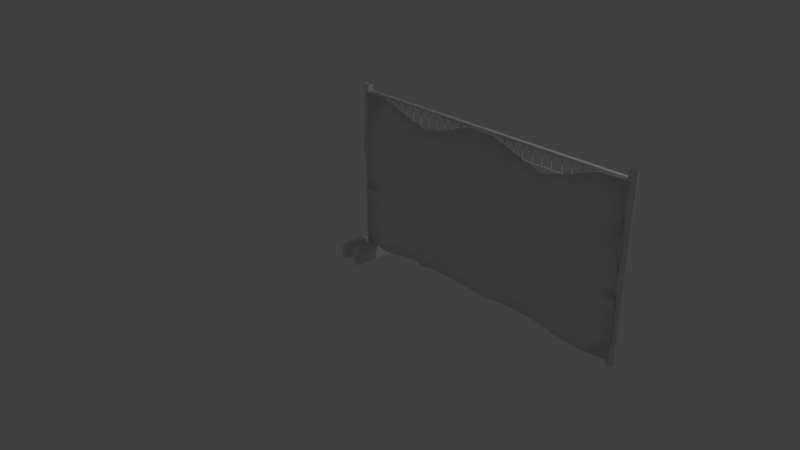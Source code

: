 # Source: Seperate_Hoarding_Textile_1.blend  (saved by Blender 2.79.0; exported with 4.5.12 LTS)
import bpy
from mathutils import Matrix  # noqa: F401  (used for matrix-valued properties, if any)

bpy.ops.wm.read_factory_settings(use_empty=True)
scene = bpy.context.scene
scene.name = 'Scene'

# ---- collections
col_collection_1 = bpy.data.collections.new('Collection 1'); scene.collection.children.link(col_collection_1)

# ---- materials (node trees are filled in below, after node groups)
mat_hoardingtextile = bpy.data.materials.new('HoardingTextile')
mat_hoardingtextile.alpha_threshold = 0.0
mat_hoardingtextile.use_transparent_shadow = False
mat_hoardingtextile.roughness = 0.5
mat_hoarding_metal = bpy.data.materials.new('Hoarding_Metal')
mat_hoarding_metal.alpha_threshold = 0.0
mat_hoarding_metal.use_transparent_shadow = False
mat_hoarding_metal.roughness = 0.5
mat_hoarding_stonefoot = bpy.data.materials.new('Hoarding_StoneFoot')
mat_hoarding_stonefoot.alpha_threshold = 0.0
mat_hoarding_stonefoot.use_transparent_shadow = False
mat_hoarding_stonefoot.roughness = 0.5

# ---- material node trees

# ---- world
world_world = bpy.data.worlds.new('World'); scene.world = world_world
world_world.color = (0.05088, 0.05088, 0.05088)
world_world.use_sun_shadow = False
world_world.sun_shadow_jitter_overblur = 0.0
world_world.cycles.sampling_method = 'MANUAL'

# ---- cameras
cam_camera = bpy.data.cameras.new('Camera')
cam_camera.clip_end = 100.0
cam_camera.lens = 35.0
cam_camera.sensor_width = 32.0
cam_camera.sensor_height = 18.0
cam_camera.ortho_scale = 7.314
cam_camera.dof.focus_distance = 0.0
cam_camera.dof.aperture_fstop = 128.0

# ---- lights
light_lamp = bpy.data.lights.new('Lamp', 'POINT')
light_lamp.transmission_factor = 0.0
light_lamp.cutoff_distance = 30.0
light_lamp.energy = 100.0
light_lamp.shadow_buffer_clip_start = 1.001
light_lamp.shadow_soft_size = 0.1
light_lamp.shadow_maximum_resolution = 0.006
light_lamp.use_absolute_resolution = True

# ---- meshes
me_circle_002 = bpy.data.meshes.new('Circle.002')
me_circle_002.from_pydata([(0.002504, -0.02926, 2.188), (3.583, -0.02926, 2.188), (0.328, -0.02926, 2.177), (0.6535, -0.02926, 2.052), (0.979, -0.04453, 1.961), (1.305, -0.02926, 2.052), (1.63, -0.02926, 2.177), (1.956, -0.02926, 2.177), (2.281, -0.02926, 2.045), (2.607, -0.02926, 1.949), (2.932, -0.02926, 2.045), (3.258, -0.02926, 2.177), (0.003055, -0.03188, 0.2298), (3.59, -0.03452, 0.2331), (0.338, -0.04853, 0.2084), (0.6792, -0.03985, 0.2629), (1.019, -0.09648, 0.2879), (1.341, -0.04087, 0.2837), (1.651, -0.0421, 0.2758), (1.989, -0.06829, 0.27), (2.279, -0.04175, 0.2993), (2.603, -0.03668, 0.2844), (2.954, -0.05426, 0.2344), (3.299, -0.06208, 0.2215), (1.665, -0.08058, 0.7456), (1.677, -0.0782, 1.06), (1.642, -0.08918, 1.42), (1.63, -0.03135, 1.819), (1.306, -0.03591, 1.738), (1.309, -0.07901, 1.408), (1.328, -0.06058, 1.093), (1.332, -0.06137, 0.7878), (0.674, -0.04075, 0.8238), (0.6761, -0.04105, 1.167), (0.6535, -0.07972, 1.465), (0.6535, -0.03643, 1.758), (0.328, -0.02935, 1.834), (0.3323, -0.0817, 1.481), (0.4053, -0.06447, 1.197), (0.3772, -0.0671, 0.8031), (2.977, -0.06137, 0.7944), (2.944, -0.03573, 1.14), (2.925, -0.08297, 1.425), (2.929, -0.04088, 1.733), (2.606, -0.05538, 1.681), (2.604, -0.08071, 1.453), (2.598, -0.02638, 1.158), (2.599, -0.06862, 0.8328), (1.997, -0.1175, 0.7984), (1.978, -0.05278, 1.126), (1.959, -0.09536, 1.371), (1.957, -0.0389, 1.766), (1.01, -0.1196, 0.7874), (0.9941, -0.1037, 1.098), (0.9807, -0.09645, 1.397), (0.9795, -0.06087, 1.661), (3.369, -0.08938, 0.7854), (3.313, -0.05172, 1.145), (3.255, -0.08071, 1.464), (3.257, -0.02937, 1.834), (3.607, -0.0408, 0.8084), (3.597, -0.03477, 1.155), (3.583, -0.07972, 1.479), (3.583, -0.02934, 1.835), (2.273, -0.167, 0.8352), (2.274, -0.06185, 1.155), (2.282, -0.08465, 1.445), (2.281, -0.04316, 1.728), (0.002504, -0.02934, 1.835), (0.002504, -0.07972, 1.479), (0.02459, -0.03939, 1.169), (0.01468, -0.03717, 0.815), (1.633, -0.08241, 1.543), (1.307, -0.0779, 1.515), (0.6535, -0.07914, 1.564), (0.328, -0.07647, 1.599), (2.926, -0.08325, 1.525), (2.605, -0.08574, 1.53), (1.958, -0.09391, 1.473), (0.9799, -0.09755, 1.487), (3.256, -0.07725, 1.586), (3.583, -0.07646, 1.599), (2.282, -0.08555, 1.533), (0.002504, -0.07646, 1.599), (1.676, -0.07131, 0.9278), (0.6828, -0.02962, 1.048), (2.955, -0.02309, 1.03), (1.975, -0.05619, 1.004), (1.003, -0.09562, 0.9741), (3.337, -0.04535, 1.019), (3.607, -0.02303, 1.032), (2.271, -0.0913, 1.04), (1.333, -0.05629, 0.9726), (0.4181, -0.05438, 1.083), (2.596, -0.0252, 1.043), (0.02983, -0.02601, 1.051), (1.334, -0.08074, 0.8967), (0.4115, -0.08119, 0.9903), (2.595, -0.07202, 0.9643), (0.0273, -0.0661, 0.9673), (1.671, -0.08805, 0.8524), (0.6821, -0.06786, 0.9659), (2.961, -0.0671, 0.9461), (1.978, -0.09051, 0.9249), (1.007, -0.09359, 0.8976), (3.352, -0.08108, 0.932), (3.609, -0.06557, 0.9486), (2.271, -0.1145, 0.9627), (1.084, -0.02977, 1.991), (1.126, -0.04526, 0.29), (1.085, -0.04288, 1.681), (1.087, -0.08143, 1.396), (1.101, -0.06935, 1.093), (1.118, -0.07199, 0.7826), (1.086, -0.08143, 1.491), (1.111, -0.06477, 0.9683), (1.116, -0.0851, 0.8917), (0.8434, -0.02926, 1.999), (0.8789, -0.04052, 0.282), (0.8434, -0.04189, 1.706), (0.8435, -0.07969, 1.435), (0.8517, -0.05037, 1.123), (0.8658, -0.0516, 0.804), (0.8435, -0.08118, 1.527), (0.8583, -0.04179, 0.9991), (0.8621, -0.07385, 0.9217), (1.334, -0.03849, 0.5632), (0.3423, -0.07372, 0.445), (2.612, -0.05244, 0.556), (0.005228, -0.04223, 0.4984), (1.671, -0.06369, 0.5357), (0.6769, -0.04877, 0.5257), (3.003, -0.09701, 0.4875), (2.044, -0.1243, 0.5246), (1.011, -0.09482, 0.5656), (3.366, -0.1122, 0.49), (3.614, -0.05339, 0.5155), (2.303, -0.1144, 0.5641), (1.118, -0.04405, 0.5663), (0.8717, -0.03824, 0.5622)], [], [(130, 126, 17, 18), (131, 127, 14, 15), (132, 128, 21, 22), (133, 130, 18, 19), (139, 131, 15, 118), (135, 132, 22, 23), (136, 135, 23, 13), (137, 133, 19, 20), (138, 134, 16, 109), (127, 129, 12, 14), (128, 137, 20, 21), (9, 8, 67, 44), (77, 82, 66, 45), (45, 66, 65, 46), (98, 107, 64, 47), (2, 0, 68, 36), (75, 83, 69, 37), (37, 69, 70, 38), (97, 99, 71, 39), (108, 4, 55, 110), (114, 79, 54, 111), (111, 54, 53, 112), (116, 104, 52, 113), (8, 7, 51, 67), (82, 78, 50, 66), (66, 50, 49, 65), (107, 103, 48, 64), (1, 11, 59, 63), (81, 80, 58, 62), (62, 58, 57, 61), (106, 105, 56, 60), (11, 10, 43, 59), (80, 76, 42, 58), (58, 42, 41, 57), (105, 102, 40, 56), (117, 3, 35, 119), (123, 74, 34, 120), (120, 34, 33, 121), (125, 101, 32, 122), (7, 6, 27, 51), (78, 72, 26, 50), (50, 26, 25, 49), (103, 100, 24, 48), (10, 9, 44, 43), (76, 77, 45, 42), (42, 45, 46, 41), (102, 98, 47, 40), (3, 2, 36, 35), (74, 75, 37, 34), (34, 37, 38, 33), (101, 97, 39, 32), (6, 5, 28, 27), (72, 73, 29, 26), (26, 29, 30, 25), (100, 96, 31, 24), (27, 28, 73, 72), (35, 36, 75, 74), (43, 44, 77, 76), (51, 27, 72, 78), (119, 35, 74, 123), (59, 43, 76, 80), (63, 59, 80, 81), (67, 51, 78, 82), (110, 55, 79, 114), (36, 68, 83, 75), (44, 67, 82, 77), (93, 97, 101, 85), (94, 98, 102, 86), (100, 103, 87, 84), (88, 124, 125, 104), (105, 106, 90, 89), (103, 107, 91, 87), (92, 115, 116, 96), (101, 125, 124, 85), (107, 98, 94, 91), (104, 116, 115, 88), (46, 65, 91, 94), (38, 70, 95, 93), (112, 53, 88, 115), (65, 49, 87, 91), (61, 57, 89, 90), (57, 41, 86, 89), (121, 33, 85, 124), (49, 25, 84, 87), (41, 46, 94, 86), (33, 38, 93, 85), (25, 30, 92, 84), (95, 99, 97, 93), (30, 112, 115, 92), (28, 110, 114, 73), (96, 116, 113, 31), (29, 111, 112, 30), (73, 114, 111, 29), (5, 108, 110, 28), (126, 138, 109, 17), (102, 105, 89, 86), (53, 121, 124, 88), (55, 119, 123, 79), (104, 125, 122, 52), (54, 120, 121, 53), (79, 123, 120, 54), (4, 117, 119, 55), (134, 139, 118, 16), (52, 122, 139, 134), (31, 113, 138, 126), (47, 64, 137, 128), (39, 71, 129, 127), (113, 52, 134, 138), (64, 48, 133, 137), (60, 56, 135, 136), (56, 40, 132, 135), (122, 32, 131, 139), (48, 24, 130, 133), (40, 47, 128, 132), (32, 39, 127, 131), (24, 31, 126, 130), (92, 96, 100, 84)])
me_circle_002.polygons.foreach_set('use_smooth', [True] * 117)
_uv = me_circle_002.uv_layers.new(name='UVMap')
_uv.uv.foreach_set('vector', [0.4256, 0.08142, 0.3408, 0.08788, 0.3427, 0.01782, 0.4206, 0.01574, 0.1701, 0.07928, 0.0859, 0.05977, 0.0844, 0.0001356, 0.1703, 0.01318, 0.7623, 0.07059, 0.6635, 0.0869, 0.6614, 0.01835, 0.75, 0.006295, 0.5204, 0.07954, 0.4256, 0.08142, 0.4206, 0.01574, 0.5059, 0.01456, 0.2191, 0.08816, 0.1701, 0.07928, 0.1703, 0.01318, 0.2205, 0.01767, 0.8525, 0.07188, 0.7623, 0.07059, 0.75, 0.006295, 0.8368, 0.003574, 0.916, 0.07828, 0.8525, 0.07188, 0.8368, 0.003574, 0.9105, 0.00675, 0.5845, 0.08914, 0.5204, 0.07954, 0.5059, 0.01456, 0.5798, 0.02029, 0.287, 0.08868, 0.2573, 0.08922, 0.2587, 0.01893, 0.2886, 0.01941, 0.0859, 0.05977, 0.001035, 0.07345, 0.0001356, 0.005819, 0.0844, 0.0001356, 0.6635, 0.0869, 0.5845, 0.08914, 0.5798, 0.02029, 0.6614, 0.01835, 0.66, 0.4418, 0.578, 0.4654, 0.5785, 0.3855, 0.6602, 0.374, 0.6602, 0.3353, 0.5789, 0.3352, 0.5792, 0.313, 0.6604, 0.3158, 0.6604, 0.3158, 0.5792, 0.313, 0.5778, 0.2391, 0.6598, 0.2411, 0.6585, 0.1898, 0.5767, 0.1888, 0.5766, 0.1556, 0.6595, 0.1569, 0.08696, 0.4995, 0.005124, 0.5033, 0.004036, 0.4143, 0.08596, 0.4131, 0.08521, 0.3526, 0.003243, 0.3538, 0.002816, 0.3237, 0.08593, 0.323, 0.08593, 0.323, 0.002816, 0.3237, 0.007007, 0.245, 0.1034, 0.2506, 0.1044, 0.197, 0.007346, 0.1918, 0.003547, 0.1529, 0.09525, 0.1497, 0.277, 0.451, 0.2503, 0.4435, 0.2501, 0.3674, 0.2771, 0.373, 0.2769, 0.3237, 0.2498, 0.3224, 0.25, 0.2998, 0.2773, 0.2995, 0.2773, 0.2995, 0.25, 0.2998, 0.2532, 0.2246, 0.2815, 0.2228, 0.2846, 0.1711, 0.2562, 0.1728, 0.2573, 0.1444, 0.2862, 0.1429, 0.578, 0.4654, 0.496, 0.4981, 0.4967, 0.3946, 0.5785, 0.3855, 0.5789, 0.3352, 0.4974, 0.3197, 0.4977, 0.2941, 0.5792, 0.313, 0.5792, 0.313, 0.4977, 0.2941, 0.5031, 0.2318, 0.5778, 0.2391, 0.5767, 0.1888, 0.5035, 0.1802, 0.5088, 0.1475, 0.5766, 0.1556, 0.9049, 0.5033, 0.8232, 0.4999, 0.8237, 0.4138, 0.9055, 0.4144, 0.9058, 0.354, 0.8237, 0.3504, 0.8238, 0.3196, 0.906, 0.3241, 0.906, 0.3241, 0.8238, 0.3196, 0.839, 0.2386, 0.9105, 0.242, 0.914, 0.1877, 0.849, 0.1828, 0.8534, 0.1458, 0.9144, 0.1519, 0.8232, 0.4999, 0.7417, 0.4664, 0.7414, 0.3879, 0.8237, 0.4138, 0.8237, 0.3504, 0.7409, 0.3345, 0.7409, 0.3095, 0.8238, 0.3196, 0.8238, 0.3196, 0.7409, 0.3095, 0.7458, 0.2372, 0.839, 0.2386, 0.849, 0.1828, 0.7504, 0.1859, 0.7546, 0.1478, 0.8534, 0.1458, 0.216, 0.4534, 0.1684, 0.4671, 0.1678, 0.3931, 0.2155, 0.3795, 0.2153, 0.3332, 0.1672, 0.343, 0.167, 0.3178, 0.215, 0.3097, 0.215, 0.3097, 0.167, 0.3178, 0.1717, 0.2424, 0.2154, 0.2311, 0.2181, 0.1793, 0.1724, 0.19, 0.1701, 0.154, 0.2181, 0.149, 0.496, 0.4981, 0.4142, 0.498, 0.4145, 0.4079, 0.4967, 0.3946, 0.4974, 0.3197, 0.4156, 0.3371, 0.4179, 0.306, 0.4977, 0.2941, 0.4977, 0.2941, 0.4179, 0.306, 0.4271, 0.2151, 0.5031, 0.2318, 0.5035, 0.1802, 0.4259, 0.1617, 0.4243, 0.1346, 0.5088, 0.1475, 0.7417, 0.4664, 0.66, 0.4418, 0.6602, 0.374, 0.7414, 0.3879, 0.7409, 0.3345, 0.6602, 0.3353, 0.6604, 0.3158, 0.7409, 0.3095, 0.7409, 0.3095, 0.6604, 0.3158, 0.6598, 0.2411, 0.7458, 0.2372, 0.7504, 0.1859, 0.6585, 0.1898, 0.6595, 0.1569, 0.7546, 0.1478, 0.1684, 0.4671, 0.08696, 0.4995, 0.08596, 0.4131, 0.1678, 0.3931, 0.1672, 0.343, 0.08521, 0.3526, 0.08593, 0.323, 0.167, 0.3178, 0.167, 0.3178, 0.08593, 0.323, 0.1034, 0.2506, 0.1717, 0.2424, 0.1724, 0.19, 0.1044, 0.197, 0.09525, 0.1497, 0.1701, 0.154, 0.4142, 0.498, 0.3324, 0.4664, 0.3327, 0.3872, 0.4145, 0.4079, 0.4156, 0.3371, 0.3332, 0.3298, 0.3337, 0.3027, 0.4179, 0.306, 0.4179, 0.306, 0.3337, 0.3027, 0.3387, 0.2229, 0.4271, 0.2151, 0.4259, 0.1617, 0.3405, 0.1724, 0.34, 0.1446, 0.4243, 0.1346, 0.4145, 0.4079, 0.3327, 0.3872, 0.3332, 0.3298, 0.4156, 0.3371, 0.1678, 0.3931, 0.08596, 0.4131, 0.08521, 0.3526, 0.1672, 0.343, 0.7414, 0.3879, 0.6602, 0.374, 0.6602, 0.3353, 0.7409, 0.3345, 0.4967, 0.3946, 0.4145, 0.4079, 0.4156, 0.3371, 0.4974, 0.3197, 0.2155, 0.3795, 0.1678, 0.3931, 0.1672, 0.343, 0.2153, 0.3332, 0.8237, 0.4138, 0.7414, 0.3879, 0.7409, 0.3345, 0.8237, 0.3504, 0.9055, 0.4144, 0.8237, 0.4138, 0.8237, 0.3504, 0.9058, 0.354, 0.5785, 0.3855, 0.4967, 0.3946, 0.4974, 0.3197, 0.5789, 0.3352, 0.2771, 0.373, 0.2501, 0.3674, 0.2498, 0.3224, 0.2769, 0.3237, 0.08596, 0.4131, 0.004036, 0.4143, 0.003243, 0.3538, 0.08521, 0.3526, 0.6602, 0.374, 0.5785, 0.3855, 0.5789, 0.3352, 0.6602, 0.3353, 0.1063, 0.2215, 0.1044, 0.197, 0.1724, 0.19, 0.1731, 0.2127, 0.6595, 0.2126, 0.6585, 0.1898, 0.7504, 0.1859, 0.7487, 0.2094, 0.4259, 0.1617, 0.5035, 0.1802, 0.5022, 0.2016, 0.4271, 0.1813, 0.2549, 0.1927, 0.2162, 0.2002, 0.2181, 0.1793, 0.2562, 0.1728, 0.849, 0.1828, 0.914, 0.1877, 0.9137, 0.2113, 0.8453, 0.2066, 0.5035, 0.1802, 0.5767, 0.1888, 0.5769, 0.2088, 0.5022, 0.2016, 0.3402, 0.1925, 0.2838, 0.1913, 0.2846, 0.1711, 0.3405, 0.1724, 0.1724, 0.19, 0.2181, 0.1793, 0.2162, 0.2002, 0.1731, 0.2127, 0.5767, 0.1888, 0.6585, 0.1898, 0.6595, 0.2126, 0.5769, 0.2088, 0.2562, 0.1728, 0.2846, 0.1711, 0.2838, 0.1913, 0.2549, 0.1927, 0.6598, 0.2411, 0.5778, 0.2391, 0.5769, 0.2088, 0.6595, 0.2126, 0.1034, 0.2506, 0.007007, 0.245, 0.007592, 0.2154, 0.1063, 0.2215, 0.2815, 0.2228, 0.2532, 0.2246, 0.2549, 0.1927, 0.2838, 0.1913, 0.5778, 0.2391, 0.5031, 0.2318, 0.5022, 0.2016, 0.5769, 0.2088, 0.9105, 0.242, 0.839, 0.2386, 0.8453, 0.2066, 0.9137, 0.2113, 0.839, 0.2386, 0.7458, 0.2372, 0.7487, 0.2094, 0.8453, 0.2066, 0.2154, 0.2311, 0.1717, 0.2424, 0.1731, 0.2127, 0.2162, 0.2002, 0.5031, 0.2318, 0.4271, 0.2151, 0.4271, 0.1813, 0.5022, 0.2016, 0.7458, 0.2372, 0.6598, 0.2411, 0.6595, 0.2126, 0.7487, 0.2094, 0.1717, 0.2424, 0.1034, 0.2506, 0.1063, 0.2215, 0.1731, 0.2127, 0.4271, 0.2151, 0.3387, 0.2229, 0.3402, 0.1925, 0.4271, 0.1813, 0.007592, 0.2154, 0.007346, 0.1918, 0.1044, 0.197, 0.1063, 0.2215, 0.3387, 0.2229, 0.2815, 0.2228, 0.2838, 0.1913, 0.3402, 0.1925, 0.3327, 0.3872, 0.2771, 0.373, 0.2769, 0.3237, 0.3332, 0.3298, 0.3405, 0.1724, 0.2846, 0.1711, 0.2862, 0.1429, 0.34, 0.1446, 0.3337, 0.3027, 0.2773, 0.2995, 0.2815, 0.2228, 0.3387, 0.2229, 0.3332, 0.3298, 0.2769, 0.3237, 0.2773, 0.2995, 0.3337, 0.3027, 0.3324, 0.4664, 0.277, 0.451, 0.2771, 0.373, 0.3327, 0.3872, 0.3408, 0.08788, 0.287, 0.08868, 0.2886, 0.01941, 0.3427, 0.01782, 0.7504, 0.1859, 0.849, 0.1828, 0.8453, 0.2066, 0.7487, 0.2094, 0.2532, 0.2246, 0.2154, 0.2311, 0.2162, 0.2002, 0.2549, 0.1927, 0.2501, 0.3674, 0.2155, 0.3795, 0.2153, 0.3332, 0.2498, 0.3224, 0.2562, 0.1728, 0.2181, 0.1793, 0.2181, 0.149, 0.2573, 0.1444, 0.25, 0.2998, 0.215, 0.3097, 0.2154, 0.2311, 0.2532, 0.2246, 0.2498, 0.3224, 0.2153, 0.3332, 0.215, 0.3097, 0.25, 0.2998, 0.2503, 0.4435, 0.216, 0.4534, 0.2155, 0.3795, 0.2501, 0.3674, 0.2573, 0.08922, 0.2191, 0.08816, 0.2205, 0.01767, 0.2587, 0.01893, 0.2573, 0.1444, 0.2181, 0.149, 0.2191, 0.08816, 0.2573, 0.08922, 0.34, 0.1446, 0.2862, 0.1429, 0.287, 0.08868, 0.3408, 0.08788, 0.6595, 0.1569, 0.5766, 0.1556, 0.5845, 0.08914, 0.6635, 0.0869, 0.09525, 0.1497, 0.003547, 0.1529, 0.001035, 0.07345, 0.0859, 0.05977, 0.2862, 0.1429, 0.2573, 0.1444, 0.2573, 0.08922, 0.287, 0.08868, 0.5766, 0.1556, 0.5088, 0.1475, 0.5204, 0.07954, 0.5845, 0.08914, 0.9144, 0.1519, 0.8534, 0.1458, 0.8525, 0.07188, 0.916, 0.07828, 0.8534, 0.1458, 0.7546, 0.1478, 0.7623, 0.07059, 0.8525, 0.07188, 0.2181, 0.149, 0.1701, 0.154, 0.1701, 0.07928, 0.2191, 0.08816, 0.5088, 0.1475, 0.4243, 0.1346, 0.4256, 0.08142, 0.5204, 0.07954, 0.7546, 0.1478, 0.6595, 0.1569, 0.6635, 0.0869, 0.7623, 0.07059, 0.1701, 0.154, 0.09525, 0.1497, 0.0859, 0.05977, 0.1701, 0.07928, 0.4243, 0.1346, 0.34, 0.1446, 0.3408, 0.08788, 0.4256, 0.08142, 0.3402, 0.1925, 0.3405, 0.1724, 0.4259, 0.1617, 0.4271, 0.1813])
me_circle_002.materials.append(mat_hoardingtextile)
me_circle_002.use_remesh_preserve_volume = False
me_circle_002.use_remesh_preserve_attributes = False
me_circle_002.use_mirror_vertex_groups = False
me_circle_002.update()
me_circle_000 = bpy.data.meshes.new('Circle.000')
me_circle_000.from_pydata([(0.002504, -0.03921, 2.188), (3.583, -0.03921, 2.188), (0.328, -0.03921, 2.177), (0.6535, -0.03921, 2.052), (0.979, -0.05448, 1.961), (1.305, -0.03921, 2.052), (1.63, -0.03921, 2.177), (1.956, -0.03921, 2.177), (2.281, -0.03921, 2.045), (2.607, -0.03921, 1.949), (2.932, -0.03921, 2.045), (3.258, -0.03921, 2.177), (0.003055, -0.04184, 0.2298), (3.59, -0.04448, 0.2331), (0.338, -0.05849, 0.2084), (0.6792, -0.0498, 0.2629), (1.019, -0.1064, 0.2879), (1.341, -0.05082, 0.2837), (1.651, -0.05206, 0.2758), (1.989, -0.07825, 0.27), (2.279, -0.05171, 0.2993), (2.603, -0.04664, 0.2844), (2.954, -0.06422, 0.2344), (3.299, -0.07204, 0.2215), (1.665, -0.09053, 0.7456), (1.677, -0.08816, 1.06), (1.642, -0.09914, 1.42), (1.63, -0.04131, 1.819), (1.306, -0.04587, 1.738), (1.309, -0.08897, 1.408), (1.328, -0.07054, 1.093), (1.332, -0.07133, 0.7878), (0.674, -0.0507, 0.8238), (0.6761, -0.05101, 1.167), (0.6535, -0.08968, 1.465), (0.6535, -0.04638, 1.758), (0.328, -0.03931, 1.834), (0.3323, -0.09165, 1.481), (0.4053, -0.07443, 1.197), (0.3772, -0.07706, 0.8031), (2.977, -0.07132, 0.7944), (2.944, -0.04568, 1.14), (2.925, -0.09292, 1.425), (2.929, -0.05083, 1.733), (2.606, -0.06533, 1.681), (2.604, -0.09066, 1.453), (2.598, -0.03634, 1.158), (2.599, -0.07857, 0.8328), (1.997, -0.1274, 0.7984), (1.978, -0.06274, 1.126), (1.959, -0.1053, 1.371), (1.957, -0.04886, 1.766), (1.01, -0.1295, 0.7874), (0.9941, -0.1136, 1.098), (0.9807, -0.1064, 1.397), (0.9795, -0.07082, 1.661), (3.369, -0.09934, 0.7854), (3.313, -0.06168, 1.145), (3.255, -0.09066, 1.464), (3.257, -0.03933, 1.834), (3.607, -0.05076, 0.8084), (3.597, -0.04473, 1.155), (3.583, -0.08968, 1.479), (3.583, -0.0393, 1.835), (2.273, -0.177, 0.8352), (2.274, -0.07181, 1.155), (2.282, -0.0946, 1.445), (2.281, -0.05311, 1.728), (0.002504, -0.0393, 1.835), (0.002504, -0.08968, 1.479), (0.02459, -0.04934, 1.169), (0.01468, -0.04713, 0.815), (1.633, -0.09237, 1.543), (1.307, -0.08785, 1.515), (0.6535, -0.0891, 1.564), (0.328, -0.08642, 1.599), (2.926, -0.09321, 1.525), (2.605, -0.0957, 1.53), (1.958, -0.1039, 1.473), (0.9799, -0.1075, 1.487), (3.256, -0.0872, 1.586), (3.583, -0.08642, 1.599), (2.282, -0.0955, 1.533), (0.002504, -0.08642, 1.599), (1.676, -0.08126, 0.9278), (0.6828, -0.03958, 1.048), (2.955, -0.03305, 1.03), (1.975, -0.06615, 1.004), (1.003, -0.1056, 0.9741), (3.337, -0.05531, 1.019), (3.607, -0.03299, 1.032), (2.271, -0.1013, 1.04), (1.333, -0.06624, 0.9726), (0.4181, -0.06434, 1.083), (2.596, -0.03515, 1.043), (0.02983, -0.03597, 1.051), (1.334, -0.0907, 0.8967), (0.4115, -0.09115, 0.9903), (2.595, -0.08198, 0.9643), (0.0273, -0.07605, 0.9673), (1.671, -0.09801, 0.8524), (0.6821, -0.07781, 0.9659), (2.961, -0.07705, 0.9461), (1.978, -0.1005, 0.9249), (1.007, -0.1035, 0.8976), (3.352, -0.09104, 0.932), (3.609, -0.07553, 0.9486), (2.271, -0.1245, 0.9627), (1.084, -0.03973, 1.991), (1.126, -0.05522, 0.29), (1.085, -0.05284, 1.681), (1.087, -0.09139, 1.396), (1.101, -0.0793, 1.093), (1.118, -0.08195, 0.7826), (1.086, -0.09138, 1.491), (1.111, -0.07472, 0.9683), (1.116, -0.09506, 0.8917), (0.8434, -0.03921, 1.999), (0.8789, -0.05047, 0.282), (0.8434, -0.05185, 1.706), (0.8435, -0.08964, 1.435), (0.8517, -0.06033, 1.123), (0.8658, -0.06156, 0.804), (0.8435, -0.09114, 1.527), (0.8583, -0.05175, 0.9991), (0.8621, -0.08381, 0.9217), (1.334, -0.04844, 0.5632), (0.3423, -0.08367, 0.445), (2.612, -0.0624, 0.556), (0.005228, -0.05219, 0.4984), (1.671, -0.07365, 0.5357), (0.6769, -0.05873, 0.5257), (3.003, -0.107, 0.4875), (2.044, -0.1343, 0.5246), (1.011, -0.1048, 0.5656), (3.366, -0.1222, 0.49), (3.614, -0.06335, 0.5155), (2.303, -0.1243, 0.5641), (1.118, -0.054, 0.5663), (0.8717, -0.0482, 0.5622), (0.002504, -0.03921, 2.188), (3.583, -0.03921, 2.188), (0.328, -0.03921, 2.177), (0.6535, -0.03921, 2.052), (0.979, -0.05448, 1.961), (1.305, -0.03921, 2.052), (1.63, -0.03921, 2.177), (1.956, -0.03921, 2.177), (2.281, -0.03921, 2.045), (2.607, -0.03921, 1.949), (2.932, -0.03921, 2.045), (3.258, -0.03921, 2.177), (0.003055, -0.04184, 0.2298), (3.59, -0.04448, 0.2331), (0.338, -0.05849, 0.2084), (0.6792, -0.0498, 0.2629), (1.019, -0.1064, 0.2879), (1.341, -0.05082, 0.2837), (1.651, -0.05206, 0.2758), (1.989, -0.07825, 0.27), (2.279, -0.05171, 0.2993), (2.603, -0.04664, 0.2844), (2.954, -0.06422, 0.2344), (3.299, -0.07204, 0.2215), (3.607, -0.05076, 0.8084), (3.597, -0.04473, 1.155), (3.583, -0.08968, 1.479), (3.583, -0.0393, 1.835), (0.002504, -0.0393, 1.835), (0.002504, -0.08968, 1.479), (0.02459, -0.04934, 1.169), (0.01468, -0.04713, 0.815), (3.583, -0.08642, 1.599), (0.002504, -0.08642, 1.599), (3.607, -0.03299, 1.032), (0.02983, -0.03597, 1.051), (0.0273, -0.07605, 0.9673), (3.609, -0.07553, 0.9486), (1.084, -0.03973, 1.991), (1.126, -0.05522, 0.29), (0.8434, -0.03921, 1.999), (0.8789, -0.05047, 0.282), (0.005228, -0.05219, 0.4984), (3.614, -0.06335, 0.5155)], [], [(130, 18, 17, 126), (131, 15, 14, 127), (132, 22, 21, 128), (133, 19, 18, 130), (139, 118, 15, 131), (135, 23, 22, 132), (136, 13, 23, 135), (137, 20, 19, 133), (138, 109, 16, 134), (127, 14, 12, 129), (128, 21, 20, 137), (9, 44, 67, 8), (77, 45, 66, 82), (45, 46, 65, 66), (98, 47, 64, 107), (2, 36, 68, 0), (75, 37, 69, 83), (37, 38, 70, 69), (97, 39, 71, 99), (108, 110, 55, 4), (114, 111, 54, 79), (111, 112, 53, 54), (116, 113, 52, 104), (8, 67, 51, 7), (82, 66, 50, 78), (66, 65, 49, 50), (107, 64, 48, 103), (1, 63, 59, 11), (81, 62, 58, 80), (62, 61, 57, 58), (106, 60, 56, 105), (11, 59, 43, 10), (80, 58, 42, 76), (58, 57, 41, 42), (105, 56, 40, 102), (117, 119, 35, 3), (123, 120, 34, 74), (120, 121, 33, 34), (125, 122, 32, 101), (7, 51, 27, 6), (78, 50, 26, 72), (50, 49, 25, 26), (103, 48, 24, 100), (10, 43, 44, 9), (76, 42, 45, 77), (42, 41, 46, 45), (102, 40, 47, 98), (3, 35, 36, 2), (74, 34, 37, 75), (34, 33, 38, 37), (101, 32, 39, 97), (6, 27, 28, 5), (72, 26, 29, 73), (26, 25, 30, 29), (100, 24, 31, 96), (27, 72, 73, 28), (35, 74, 75, 36), (43, 76, 77, 44), (51, 78, 72, 27), (119, 123, 74, 35), (59, 80, 76, 43), (63, 81, 80, 59), (67, 82, 78, 51), (110, 114, 79, 55), (36, 75, 83, 68), (44, 77, 82, 67), (93, 85, 101, 97), (94, 86, 102, 98), (100, 84, 87, 103), (88, 104, 125, 124), (105, 89, 90, 106), (103, 87, 91, 107), (92, 96, 116, 115), (101, 85, 124, 125), (107, 91, 94, 98), (104, 88, 115, 116), (46, 94, 91, 65), (38, 93, 95, 70), (112, 115, 88, 53), (65, 91, 87, 49), (61, 90, 89, 57), (57, 89, 86, 41), (121, 124, 85, 33), (49, 87, 84, 25), (41, 86, 94, 46), (33, 85, 93, 38), (25, 84, 92, 30), (95, 93, 97, 99), (30, 92, 115, 112), (28, 73, 114, 110), (96, 31, 113, 116), (29, 30, 112, 111), (73, 29, 111, 114), (5, 28, 110, 108), (126, 17, 109, 138), (102, 86, 89, 105), (53, 88, 124, 121), (55, 79, 123, 119), (104, 52, 122, 125), (54, 53, 121, 120), (79, 54, 120, 123), (4, 55, 119, 117), (134, 16, 118, 139), (52, 134, 139, 122), (31, 126, 138, 113), (47, 128, 137, 64), (39, 127, 129, 71), (113, 138, 134, 52), (64, 137, 133, 48), (60, 136, 135, 56), (56, 135, 132, 40), (122, 139, 131, 32), (48, 133, 130, 24), (40, 132, 128, 47), (32, 131, 127, 39), (24, 130, 126, 31), (92, 84, 100, 96), (18, 19, 159, 158), (90, 61, 165, 174), (5, 108, 178, 145), (71, 129, 182, 171), (63, 1, 141, 167), (19, 20, 160, 159), (61, 62, 166, 165), (6, 5, 145, 146), (20, 21, 161, 160), (81, 63, 167, 172), (7, 6, 146, 147), (129, 12, 152, 182), (21, 22, 162, 161), (8, 7, 147, 148), (108, 4, 144, 178), (106, 90, 174, 177), (22, 23, 163, 162), (60, 106, 177, 164), (9, 8, 148, 149), (16, 109, 179, 156), (10, 9, 149, 150), (11, 10, 150, 151), (117, 3, 143, 180), (0, 68, 168, 140), (23, 13, 153, 163), (13, 136, 183, 153), (15, 118, 181, 155), (83, 69, 169, 173), (12, 14, 154, 152), (70, 95, 175, 170), (69, 70, 170, 169), (14, 15, 155, 154), (1, 11, 151, 141), (99, 71, 171, 176), (118, 16, 156, 181), (95, 99, 176, 175), (62, 81, 172, 166), (2, 0, 140, 142), (109, 17, 157, 179), (3, 2, 142, 143), (17, 18, 158, 157), (68, 83, 173, 168), (136, 60, 164, 183), (4, 117, 180, 144)])
me_circle_000.polygons.foreach_set('use_smooth', [True] * 161)
_uv = me_circle_000.uv_layers.new(name='UVMap')
_uv.uv.foreach_set('vector', [0.4249, 0.9186, 0.4191, 0.9848, 0.3431, 0.9845, 0.3394, 0.9111, 0.1593, 0.91, 0.1469, 0.9759, 0.07407, 0.9715, 0.08061, 0.9183, 0.7634, 0.9356, 0.7527, 0.9984, 0.6649, 0.9905, 0.6664, 0.9199, 0.5198, 0.9234, 0.5008, 0.9877, 0.4191, 0.9848, 0.4249, 0.9186, 0.2103, 0.9059, 0.2021, 0.982, 0.1469, 0.9759, 0.1593, 0.91, 0.8487, 0.9346, 0.8346, 0.9985, 0.7527, 0.9984, 0.7634, 0.9356, 0.908, 0.9318, 0.89, 0.9841, 0.8346, 0.9985, 0.8487, 0.9346, 0.5858, 0.9162, 0.5797, 0.9876, 0.5008, 0.9877, 0.5198, 0.9234, 0.2832, 0.9093, 0.2857, 0.986, 0.2461, 0.9861, 0.251, 0.9075, 0.08061, 0.9183, 0.07407, 0.9715, 0.01756, 0.9536, 0.004961, 0.904, 0.6664, 0.9199, 0.6649, 0.9905, 0.5797, 0.9876, 0.5858, 0.9162, 0.6778, 0.5523, 0.6732, 0.6281, 0.5883, 0.6142, 0.5864, 0.5326, 0.6712, 0.6685, 0.6704, 0.6884, 0.5874, 0.6884, 0.5878, 0.6657, 0.6704, 0.6884, 0.6663, 0.7644, 0.5836, 0.7637, 0.5874, 0.6884, 0.6633, 0.8159, 0.6634, 0.849, 0.5797, 0.8481, 0.5808, 0.8145, 0.07681, 0.508, 0.08276, 0.5817, 0.006284, 0.5819, 0.0174, 0.518, 0.08501, 0.6388, 0.08707, 0.6684, 0.001707, 0.6775, 0.002445, 0.6383, 0.08707, 0.6684, 0.1028, 0.7366, 0.002739, 0.7325, 0.001707, 0.6775, 0.1022, 0.7906, 0.09226, 0.8368, 0.001443, 0.8393, 0.0007321, 0.7973, 0.2932, 0.5241, 0.2821, 0.6141, 0.2529, 0.6191, 0.2533, 0.5274, 0.2802, 0.666, 0.2798, 0.6912, 0.2515, 0.6902, 0.2518, 0.6667, 0.2798, 0.6912, 0.2817, 0.7703, 0.2528, 0.7675, 0.2515, 0.6902, 0.2831, 0.8235, 0.2838, 0.8526, 0.2539, 0.8499, 0.2539, 0.8206, 0.5864, 0.5326, 0.5883, 0.6142, 0.5063, 0.605, 0.5053, 0.509, 0.5878, 0.6657, 0.5874, 0.6884, 0.5043, 0.7054, 0.5048, 0.6795, 0.5874, 0.6884, 0.5836, 0.7637, 0.5077, 0.7686, 0.5043, 0.7054, 0.5808, 0.8145, 0.5797, 0.8481, 0.5107, 0.8541, 0.5064, 0.8209, 0.9085, 0.5437, 0.9175, 0.603, 0.8401, 0.604, 0.846, 0.5318, 0.921, 0.6643, 0.9204, 0.7048, 0.8338, 0.6962, 0.836, 0.6649, 0.9204, 0.7048, 0.92, 0.7649, 0.8438, 0.7733, 0.8338, 0.6962, 0.9211, 0.8318, 0.9158, 0.8713, 0.8537, 0.8678, 0.8522, 0.8305, 0.846, 0.5318, 0.8401, 0.604, 0.7581, 0.621, 0.7695, 0.544, 0.836, 0.6649, 0.8338, 0.6962, 0.7512, 0.6997, 0.7529, 0.6747, 0.8338, 0.6962, 0.8438, 0.7733, 0.7519, 0.7717, 0.7512, 0.6997, 0.8522, 0.8305, 0.8537, 0.8678, 0.7574, 0.8606, 0.7545, 0.8228, 0.2088, 0.5228, 0.2157, 0.6062, 0.1639, 0.5946, 0.152, 0.5172, 0.216, 0.6551, 0.2156, 0.6793, 0.1666, 0.6711, 0.1663, 0.6457, 0.2156, 0.6793, 0.2143, 0.7597, 0.1705, 0.747, 0.1666, 0.6711, 0.2152, 0.8124, 0.2137, 0.8432, 0.1656, 0.8356, 0.1695, 0.7996, 0.5053, 0.509, 0.5063, 0.605, 0.4256, 0.5887, 0.4301, 0.5049, 0.5048, 0.6795, 0.5043, 0.7054, 0.4242, 0.6906, 0.4232, 0.659, 0.5043, 0.7054, 0.5077, 0.7686, 0.4302, 0.7831, 0.4242, 0.6906, 0.5064, 0.8209, 0.5107, 0.8541, 0.4249, 0.8648, 0.4273, 0.8373, 0.7695, 0.544, 0.7581, 0.621, 0.6732, 0.6281, 0.6778, 0.5523, 0.7529, 0.6747, 0.7512, 0.6997, 0.6704, 0.6884, 0.6712, 0.6685, 0.7512, 0.6997, 0.7519, 0.7717, 0.6663, 0.7644, 0.6704, 0.6884, 0.7545, 0.8228, 0.7574, 0.8606, 0.6634, 0.849, 0.6633, 0.8159, 0.152, 0.5172, 0.1639, 0.5946, 0.08276, 0.5817, 0.07681, 0.508, 0.1663, 0.6457, 0.1666, 0.6711, 0.08707, 0.6684, 0.08501, 0.6388, 0.1666, 0.6711, 0.1705, 0.747, 0.1028, 0.7366, 0.08707, 0.6684, 0.1695, 0.7996, 0.1656, 0.8356, 0.09226, 0.8368, 0.1022, 0.7906, 0.4301, 0.5049, 0.4256, 0.5887, 0.3426, 0.6024, 0.3532, 0.5184, 0.4232, 0.659, 0.4242, 0.6906, 0.3383, 0.69, 0.3391, 0.662, 0.4242, 0.6906, 0.4302, 0.7831, 0.3404, 0.7721, 0.3383, 0.69, 0.4273, 0.8373, 0.4249, 0.8648, 0.3394, 0.8525, 0.3406, 0.8239, 0.4256, 0.5887, 0.4232, 0.659, 0.3391, 0.662, 0.3426, 0.6024, 0.1639, 0.5946, 0.1663, 0.6457, 0.08501, 0.6388, 0.08276, 0.5817, 0.7581, 0.621, 0.7529, 0.6747, 0.6712, 0.6685, 0.6732, 0.6281, 0.5063, 0.605, 0.5048, 0.6795, 0.4232, 0.659, 0.4256, 0.5887, 0.2157, 0.6062, 0.216, 0.6551, 0.1663, 0.6457, 0.1639, 0.5946, 0.8401, 0.604, 0.836, 0.6649, 0.7529, 0.6747, 0.7581, 0.621, 0.9175, 0.603, 0.921, 0.6643, 0.836, 0.6649, 0.8401, 0.604, 0.5883, 0.6142, 0.5878, 0.6657, 0.5048, 0.6795, 0.5063, 0.605, 0.2821, 0.6141, 0.2802, 0.666, 0.2518, 0.6667, 0.2529, 0.6191, 0.08276, 0.5817, 0.08501, 0.6388, 0.002445, 0.6383, 0.006284, 0.5819, 0.6732, 0.6281, 0.6712, 0.6685, 0.5878, 0.6657, 0.5883, 0.6142, 0.1047, 0.766, 0.1711, 0.7769, 0.1695, 0.7996, 0.1022, 0.7906, 0.665, 0.7931, 0.7538, 0.7994, 0.7545, 0.8228, 0.6633, 0.8159, 0.4273, 0.8373, 0.4291, 0.8175, 0.5058, 0.7992, 0.5064, 0.8209, 0.2534, 0.8002, 0.2539, 0.8206, 0.2152, 0.8124, 0.2141, 0.7911, 0.8522, 0.8305, 0.8496, 0.8059, 0.9229, 0.8018, 0.9211, 0.8318, 0.5064, 0.8209, 0.5058, 0.7992, 0.5816, 0.7942, 0.5808, 0.8145, 0.341, 0.8033, 0.3406, 0.8239, 0.2831, 0.8235, 0.283, 0.8027, 0.1695, 0.7996, 0.1711, 0.7769, 0.2141, 0.7911, 0.2152, 0.8124, 0.5808, 0.8145, 0.5816, 0.7942, 0.665, 0.7931, 0.6633, 0.8159, 0.2539, 0.8206, 0.2534, 0.8002, 0.283, 0.8027, 0.2831, 0.8235, 0.6663, 0.7644, 0.665, 0.7931, 0.5816, 0.7942, 0.5836, 0.7637, 0.1028, 0.7366, 0.1047, 0.766, 0.001032, 0.7673, 0.002739, 0.7325, 0.2817, 0.7703, 0.283, 0.8027, 0.2534, 0.8002, 0.2528, 0.7675, 0.5836, 0.7637, 0.5816, 0.7942, 0.5058, 0.7992, 0.5077, 0.7686, 0.92, 0.7649, 0.9229, 0.8018, 0.8496, 0.8059, 0.8438, 0.7733, 0.8438, 0.7733, 0.8496, 0.8059, 0.7538, 0.7994, 0.7519, 0.7717, 0.2143, 0.7597, 0.2141, 0.7911, 0.1711, 0.7769, 0.1705, 0.747, 0.5077, 0.7686, 0.5058, 0.7992, 0.4291, 0.8175, 0.4302, 0.7831, 0.7519, 0.7717, 0.7538, 0.7994, 0.665, 0.7931, 0.6663, 0.7644, 0.1705, 0.747, 0.1711, 0.7769, 0.1047, 0.766, 0.1028, 0.7366, 0.4302, 0.7831, 0.4291, 0.8175, 0.341, 0.8033, 0.3404, 0.7721, 0.001032, 0.7673, 0.1047, 0.766, 0.1022, 0.7906, 0.0007321, 0.7973, 0.3404, 0.7721, 0.341, 0.8033, 0.283, 0.8027, 0.2817, 0.7703, 0.3426, 0.6024, 0.3391, 0.662, 0.2802, 0.666, 0.2821, 0.6141, 0.3406, 0.8239, 0.3394, 0.8525, 0.2838, 0.8526, 0.2831, 0.8235, 0.3383, 0.69, 0.3404, 0.7721, 0.2817, 0.7703, 0.2798, 0.6912, 0.3391, 0.662, 0.3383, 0.69, 0.2798, 0.6912, 0.2802, 0.666, 0.3532, 0.5184, 0.3426, 0.6024, 0.2821, 0.6141, 0.2932, 0.5241, 0.3394, 0.9111, 0.3431, 0.9845, 0.2857, 0.986, 0.2832, 0.9093, 0.7545, 0.8228, 0.7538, 0.7994, 0.8496, 0.8059, 0.8522, 0.8305, 0.2528, 0.7675, 0.2534, 0.8002, 0.2141, 0.7911, 0.2143, 0.7597, 0.2529, 0.6191, 0.2518, 0.6667, 0.216, 0.6551, 0.2157, 0.6062, 0.2539, 0.8206, 0.2539, 0.8499, 0.2137, 0.8432, 0.2152, 0.8124, 0.2515, 0.6902, 0.2528, 0.7675, 0.2143, 0.7597, 0.2156, 0.6793, 0.2518, 0.6667, 0.2515, 0.6902, 0.2156, 0.6793, 0.216, 0.6551, 0.2533, 0.5274, 0.2529, 0.6191, 0.2157, 0.6062, 0.2088, 0.5228, 0.251, 0.9075, 0.2461, 0.9861, 0.2021, 0.982, 0.2103, 0.9059, 0.2539, 0.8499, 0.251, 0.9075, 0.2103, 0.9059, 0.2137, 0.8432, 0.3394, 0.8525, 0.3394, 0.9111, 0.2832, 0.9093, 0.2838, 0.8526, 0.6634, 0.849, 0.6664, 0.9199, 0.5858, 0.9162, 0.5797, 0.8481, 0.09226, 0.8368, 0.08061, 0.9183, 0.004961, 0.904, 0.001443, 0.8393, 0.2838, 0.8526, 0.2832, 0.9093, 0.251, 0.9075, 0.2539, 0.8499, 0.5797, 0.8481, 0.5858, 0.9162, 0.5198, 0.9234, 0.5107, 0.8541, 0.9158, 0.8713, 0.908, 0.9318, 0.8487, 0.9346, 0.8537, 0.8678, 0.8537, 0.8678, 0.8487, 0.9346, 0.7634, 0.9356, 0.7574, 0.8606, 0.2137, 0.8432, 0.2103, 0.9059, 0.1593, 0.91, 0.1656, 0.8356, 0.5107, 0.8541, 0.5198, 0.9234, 0.4249, 0.9186, 0.4249, 0.8648, 0.7574, 0.8606, 0.7634, 0.9356, 0.6664, 0.9199, 0.6634, 0.849, 0.1656, 0.8356, 0.1593, 0.91, 0.08061, 0.9183, 0.09226, 0.8368, 0.4249, 0.8648, 0.4249, 0.9186, 0.3394, 0.9111, 0.3394, 0.8525, 0.341, 0.8033, 0.4291, 0.8175, 0.4273, 0.8373, 0.3406, 0.8239, 0.4191, 0.9848, 0.5008, 0.9877, 0.5008, 0.989, 0.4191, 0.9862, 0.9229, 0.8018, 0.92, 0.7649, 0.9208, 0.7649, 0.9235, 0.8018, 0.3532, 0.5184, 0.2932, 0.5241, 0.2931, 0.5233, 0.353, 0.5172, 0.001443, 0.8393, 0.004961, 0.904, 0.003812, 0.9042, 0.0005916, 0.8394, 0.9175, 0.603, 0.9085, 0.5437, 0.9095, 0.5428, 0.9187, 0.6029, 0.5008, 0.9877, 0.5797, 0.9876, 0.5797, 0.989, 0.5008, 0.989, 0.92, 0.7649, 0.9204, 0.7048, 0.9212, 0.7048, 0.9208, 0.7649, 0.4301, 0.5049, 0.3532, 0.5184, 0.353, 0.5172, 0.43, 0.5036, 0.5797, 0.9876, 0.6649, 0.9905, 0.6649, 0.992, 0.5797, 0.989, 0.921, 0.6643, 0.9175, 0.603, 0.9187, 0.6029, 0.9218, 0.6642, 0.5053, 0.509, 0.4301, 0.5049, 0.43, 0.5036, 0.5056, 0.5075, 0.004961, 0.904, 0.01756, 0.9536, 0.01679, 0.9544, 0.003812, 0.9042, 0.6649, 0.9905, 0.7527, 0.9984, 0.7526, 0.9999, 0.6649, 0.992, 0.5864, 0.5326, 0.5053, 0.509, 0.5056, 0.5075, 0.5868, 0.531, 0.2932, 0.5241, 0.2533, 0.5274, 0.2533, 0.5267, 0.2931, 0.5233, 0.9211, 0.8318, 0.9229, 0.8018, 0.9235, 0.8018, 0.9217, 0.8318, 0.7527, 0.9984, 0.8346, 0.9985, 0.8348, 0.9999, 0.7526, 0.9999, 0.9158, 0.8713, 0.9211, 0.8318, 0.9217, 0.8318, 0.9166, 0.8714, 0.6778, 0.5523, 0.5864, 0.5326, 0.5868, 0.531, 0.6779, 0.5507, 0.2461, 0.9861, 0.2857, 0.986, 0.2857, 0.9868, 0.2461, 0.9868, 0.7695, 0.544, 0.6778, 0.5523, 0.6779, 0.5507, 0.7693, 0.5426, 0.846, 0.5318, 0.7695, 0.544, 0.7693, 0.5426, 0.846, 0.5305, 0.2088, 0.5228, 0.152, 0.5172, 0.1521, 0.5161, 0.2089, 0.522, 0.0174, 0.518, 0.006284, 0.5819, 0.005237, 0.5818, 0.01643, 0.517, 0.8346, 0.9985, 0.89, 0.9841, 0.8907, 0.9849, 0.8348, 0.9999, 0.89, 0.9841, 0.908, 0.9318, 0.909, 0.932, 0.8907, 0.9849, 0.1469, 0.9759, 0.2021, 0.982, 0.202, 0.9829, 0.1468, 0.9769, 0.002445, 0.6383, 0.001707, 0.6775, 0.0009324, 0.6775, 0.001658, 0.6382, 0.01756, 0.9536, 0.07407, 0.9715, 0.07389, 0.9726, 0.01679, 0.9544, 0.002739, 0.7325, 0.001032, 0.7673, 0.000478, 0.7673, 0.002034, 0.7325, 0.001707, 0.6775, 0.002739, 0.7325, 0.002034, 0.7325, 0.0009324, 0.6775, 0.07407, 0.9715, 0.1469, 0.9759, 0.1468, 0.9769, 0.07389, 0.9726, 0.9085, 0.5437, 0.846, 0.5318, 0.846, 0.5305, 0.9095, 0.5428, 0.0007321, 0.7973, 0.001443, 0.8393, 0.0005916, 0.8394, 0.0001356, 0.7973, 0.2021, 0.982, 0.2461, 0.9861, 0.2461, 0.9868, 0.202, 0.9829, 0.001032, 0.7673, 0.0007321, 0.7973, 0.0001356, 0.7973, 0.000478, 0.7673, 0.9204, 0.7048, 0.921, 0.6643, 0.9218, 0.6642, 0.9212, 0.7048, 0.07681, 0.508, 0.0174, 0.518, 0.01643, 0.517, 0.07675, 0.5066, 0.2857, 0.986, 0.3431, 0.9845, 0.3431, 0.9856, 0.2857, 0.9868, 0.152, 0.5172, 0.07681, 0.508, 0.07675, 0.5066, 0.1521, 0.5161, 0.3431, 0.9845, 0.4191, 0.9848, 0.4191, 0.9862, 0.3431, 0.9856, 0.006284, 0.5819, 0.002445, 0.6383, 0.001658, 0.6382, 0.005237, 0.5818, 0.908, 0.9318, 0.9158, 0.8713, 0.9166, 0.8714, 0.909, 0.932, 0.2533, 0.5274, 0.2088, 0.5228, 0.2089, 0.522, 0.2533, 0.5267])
me_circle_000.materials.append(mat_hoardingtextile)
me_circle_000.use_remesh_preserve_volume = False
me_circle_000.use_remesh_preserve_attributes = False
me_circle_000.use_mirror_vertex_groups = False
me_circle_000.update()
me_circle_008 = bpy.data.meshes.new('Circle.008')
me_circle_008.from_pydata([], [], [])
_uv = me_circle_008.uv_layers.new(name='UVMap')
_uv.uv.foreach_set('vector', [])
me_circle_008.materials.append(mat_hoarding_metal)
me_circle_008.materials.append(mat_hoarding_stonefoot)
me_circle_008.use_remesh_preserve_volume = False
me_circle_008.use_remesh_preserve_attributes = False
me_circle_008.use_mirror_vertex_groups = False
me_circle_008.update()
me_circle_007 = bpy.data.meshes.new('Circle.007')
me_circle_007.from_pydata([(-0.1581, -0.2994, 0.0), (0.1581, -0.2994, 0.0), (-0.1581, 0.2994, 0.0), (0.1581, 0.2994, 0.0), (-0.08421, -0.2994, 0.0), (0.08421, -0.2994, 0.0), (0.08421, 0.2994, 0.0), (-0.08421, 0.2994, 0.0), (-0.07045, -0.227, 0.0), (0.07045, -0.227, 0.0), (0.07045, 0.227, 0.0), (-0.07045, 0.227, 0.0), (-0.1581, 0.2994, 0.1324), (-0.1581, -0.2994, 0.1324), (0.08421, -0.2994, 0.1324), (0.1581, -0.2994, 0.1324), (0.1581, 0.2994, 0.1324), (-0.08421, 0.2994, 0.1324), (-0.08421, -0.2994, 0.1324), (0.07045, -0.227, 0.1324), (0.08421, 0.2994, 0.1324), (-0.07045, 0.227, 0.1324), (-0.07045, -0.227, 0.1324), (0.07045, 0.227, 0.1324), (-0.1581, 0.2399, 0.0), (-0.1581, -0.2399, 0.0), (0.1581, -0.2399, 0.0), (0.1581, 0.2399, 0.0), (-0.1581, 0.2399, 0.1889), (-0.1581, -0.2399, 0.1889), (0.1581, -0.2399, 0.1889), (0.1581, 0.2399, 0.1889), (-0.08421, -0.2399, 0.1889), (-0.08421, 0.2399, 0.1889), (0.08421, -0.2399, 0.1889), (0.08421, 0.2399, 0.1889), (-0.07045, -0.1819, 0.1889), (-0.07045, 0.1819, 0.1889), (0.07045, -0.1819, 0.1889), (0.07045, 0.1819, 0.1889), (-0.1581, 0.07996, 0.0), (-0.1581, -0.07996, 0.0), (0.1581, -0.07996, 0.0), (0.1581, 0.07996, 0.0), (-0.1581, 0.07996, 0.1889), (-0.1581, -0.07996, 0.1889), (0.1581, -0.07996, 0.1889), (0.1581, 0.07996, 0.1889), (-0.08421, -0.07996, 0.1889), (-0.08421, 0.07996, 0.1889), (0.08421, -0.07996, 0.1889), (0.08421, 0.07996, 0.1889), (-0.07045, -0.06063, 0.1376), (-0.07045, 0.06063, 0.1376), (0.07045, -0.06063, 0.1376), (0.07045, 0.06063, 0.1376)], [], [(35, 31, 16, 20), (28, 33, 17, 12), (39, 35, 20, 23), (33, 37, 21, 17), (37, 39, 23, 21), (5, 1, 15, 14), (9, 5, 14, 19), (6, 10, 23, 20), (27, 3, 16, 31), (3, 6, 20, 16), (10, 11, 21, 23), (7, 2, 12, 17), (4, 8, 22, 18), (25, 0, 13, 29), (11, 7, 17, 21), (0, 4, 18, 13), (8, 9, 19, 22), (2, 24, 28, 12), (41, 25, 29, 45), (1, 26, 30, 15), (43, 27, 31, 47), (22, 19, 38, 36), (53, 55, 39, 37), (18, 22, 36, 32), (49, 53, 37, 33), (19, 14, 34, 38), (55, 51, 35, 39), (13, 18, 32, 29), (44, 49, 33, 28), (14, 15, 30, 34), (51, 47, 31, 35), (34, 30, 46, 50), (50, 46, 47, 51), (29, 32, 48, 45), (45, 48, 49, 44), (38, 34, 50, 54), (54, 50, 51, 55), (32, 36, 52, 48), (48, 52, 53, 49), (36, 38, 54, 52), (52, 54, 55, 53), (26, 42, 46, 30), (42, 43, 47, 46), (24, 40, 44, 28), (40, 41, 45, 44)])
me_circle_007.polygons.foreach_set('use_smooth', [True] * 45)
me_circle_007.polygons.foreach_set('material_index', [1, 1, 1, 1, 1, 1, 1, 1, 1, 1, 1, 1, 1, 1, 1, 1, 1, 1, 1, 1, 1, 1, 1, 1, 1, 1, 1, 1, 1, 1, 1, 1, 1, 1, 1, 1, 1, 1, 1, 1, 1, 1, 1, 1, 1])
_uv = me_circle_007.uv_layers.new(name='UVMap')
_uv.uv.foreach_set('vector', [0.08968, 0.09938, 0.0, 0.09938, 0.0, 0.0, 0.08968, 0.0, 0.3838, 0.09938, 0.2941, 0.09938, 0.2941, 0.0, 0.3838, 0.0, 0.7344, 0.5868, 0.7342, 0.4899, 0.7875, 0.3912, 0.7875, 0.512, 0.7342, 0.2924, 0.7344, 0.1956, 0.7875, 0.2703, 0.7875, 0.3912, 0.2774, 0.1962, 0.1064, 0.1962, 0.1064, 0.1208, 0.2774, 0.1208, 1.0, 0.539, 0.9103, 0.539, 0.9103, 0.4043, 1.0, 0.4043, 0.9103, 0.0733, 0.9103, 0.1942, 0.7875, 0.1956, 0.7875, 0.07474, 0.9103, 0.3926, 0.9103, 0.5135, 0.7875, 0.512, 0.7875, 0.3912, 0.559, 0.9006, 0.559, 1.0, 0.4362, 1.0, 0.3838, 0.9006, 0.9103, 0.1348, 1.0, 0.1348, 1.0, 0.2695, 0.9103, 0.2695, 0.8573, 0.7824, 0.8573, 0.9696, 0.7342, 0.9696, 0.7342, 0.7824, 1.0, 0.1348, 0.9103, 0.1348, 0.9103, 0.0, 1.0, 0.0, 0.9103, 0.5882, 0.9103, 0.7091, 0.7875, 0.7076, 0.7875, 0.5868, 0.559, 0.09938, 0.559, 0.0, 0.6818, 0.0, 0.7342, 0.09938, 0.9103, 0.2689, 0.9103, 0.3898, 0.7875, 0.3912, 0.7875, 0.2703, 1.0, 0.4043, 0.9103, 0.4043, 0.9103, 0.2695, 1.0, 0.2695, 0.9804, 0.7824, 0.9804, 0.9696, 0.8573, 0.9696, 0.8573, 0.7824, 0.559, 1.0, 0.559, 0.9006, 0.7342, 0.9006, 0.6818, 1.0, 0.559, 0.3665, 0.559, 0.09938, 0.7342, 0.09938, 0.7342, 0.3665, 0.559, 0.0, 0.559, 0.09938, 0.3838, 0.09938, 0.4362, 6.067e-08, 0.559, 0.6335, 0.559, 0.9006, 0.3838, 0.9006, 0.3838, 0.6335, 0.2774, 0.8792, 0.1064, 0.8792, 0.1064, 0.8038, 0.2774, 0.8038, 0.2774, 0.3987, 0.1064, 0.3987, 0.1064, 0.1962, 0.2774, 0.1962, 0.7875, 0.5868, 0.7875, 0.7076, 0.7344, 0.7824, 0.7342, 0.6855, 0.2941, 0.3665, 0.2774, 0.3987, 0.2774, 0.1962, 0.2941, 0.09938, 0.7875, 0.07474, 0.7875, 0.1956, 0.7342, 0.09684, 0.7344, 0.0, 0.1064, 0.3987, 0.08968, 0.3665, 0.08968, 0.09938, 0.1064, 0.1962, 0.3838, 1.0, 0.2941, 1.0, 0.2941, 0.9006, 0.3838, 0.9006, 0.3838, 0.3665, 0.2941, 0.3665, 0.2941, 0.09938, 0.3838, 0.09938, 0.08968, 1.0, 5.543e-08, 1.0, 5.543e-08, 0.9006, 0.08968, 0.9006, 0.08968, 0.3665, 1.848e-08, 0.3665, 0.0, 0.09938, 0.08968, 0.09938, 0.08968, 0.9006, 5.543e-08, 0.9006, 3.695e-08, 0.6335, 0.08968, 0.6335, 0.08968, 0.6335, 3.695e-08, 0.6335, 1.848e-08, 0.3665, 0.08968, 0.3665, 0.3838, 0.9006, 0.2941, 0.9006, 0.2941, 0.6335, 0.3838, 0.6335, 0.3838, 0.6335, 0.2941, 0.6335, 0.2941, 0.3665, 0.3838, 0.3665, 0.1064, 0.8038, 0.08968, 0.9006, 0.08968, 0.6335, 0.1064, 0.6013, 0.1064, 0.6013, 0.08968, 0.6335, 0.08968, 0.3665, 0.1064, 0.3987, 0.2941, 0.9006, 0.2774, 0.8038, 0.2774, 0.6013, 0.2941, 0.6335, 0.2941, 0.6335, 0.2774, 0.6013, 0.2774, 0.3987, 0.2941, 0.3665, 0.2774, 0.8038, 0.1064, 0.8038, 0.1064, 0.6013, 0.2774, 0.6013, 0.2774, 0.6013, 0.1064, 0.6013, 0.1064, 0.3987, 0.2774, 0.3987, 0.559, 0.09938, 0.559, 0.3665, 0.3838, 0.3665, 0.3838, 0.09938, 0.559, 0.3665, 0.559, 0.6335, 0.3838, 0.6335, 0.3838, 0.3665, 0.559, 0.9006, 0.559, 0.6335, 0.7342, 0.6335, 0.7342, 0.9006, 0.559, 0.6335, 0.559, 0.3665, 0.7342, 0.3665, 0.7342, 0.6335])
me_circle_007.materials.append(mat_hoarding_metal)
me_circle_007.materials.append(mat_hoarding_stonefoot)
me_circle_007.use_remesh_preserve_volume = False
me_circle_007.use_remesh_preserve_attributes = False
me_circle_007.use_mirror_vertex_groups = False
me_circle_007.update()
me_circle_001 = bpy.data.meshes.new('Circle.001')
me_circle_001.from_pydata([(0.1406, -0.0193, 0.2519), (0.1499, -0.02, 0.2508), (0.1405, -0.01006, 0.2522), (0.1499, -0.01075, 0.251), (0.1371, -0.004555, 2.182), (0.1462, -0.004555, 2.182), (0.1371, 0.004555, 2.182), (0.1462, 0.004555, 2.182), (0.2663, -0.02715, 0.2421), (0.2758, -0.02755, 0.242), (0.2662, -0.01786, 0.2425), (0.2758, -0.01826, 0.2423), (0.2583, -0.004555, 2.182), (0.2674, -0.004555, 2.182), (0.2583, 0.004555, 2.182), (0.2674, 0.004555, 2.182), (0.393, -0.02943, 0.2482), (0.4026, -0.02933, 0.2494), (0.393, -0.02014, 0.2486), (0.4025, -0.02004, 0.2497), (0.3794, -0.004555, 2.182), (0.3885, -0.004555, 2.182), (0.3794, 0.004555, 2.182), (0.3885, 0.004555, 2.182), (0.5197, -0.0255, 0.2696), (0.5292, -0.02503, 0.2717), (0.5197, -0.01624, 0.2699), (0.5292, -0.01577, 0.2719), (0.5006, -0.004555, 2.182), (0.5097, -0.004555, 2.182), (0.5006, 0.004555, 2.182), (0.5097, 0.004555, 2.182), (0.6463, -0.01872, 0.2978), (0.6558, -0.01824, 0.2998), (0.6462, -0.009506, 0.2979), (0.6557, -0.00903, 0.2999), (0.6217, -0.004555, 2.173), (0.6308, -0.004555, 2.172), (0.6217, 0.004555, 2.174), (0.6308, 0.004555, 2.174), (0.7731, -0.01454, 0.32), (0.7826, -0.0145, 0.3211), (0.773, -0.00539, 0.32), (0.7826, -0.005358, 0.321), (0.7429, -0.004555, 2.159), (0.752, -0.004555, 2.158), (0.7429, 0.004555, 2.162), (0.752, 0.004555, 2.161), (0.9001, -0.016, 0.3288), (0.9096, -0.01612, 0.3293), (0.9001, -0.006867, 0.3287), (0.9095, -0.006988, 0.3292), (0.864, -0.004555, 2.148), (0.8732, -0.004555, 2.147), (0.864, 0.004555, 2.151), (0.8732, 0.004555, 2.15), (1.025, -0.01726, 0.3341), (1.035, -0.01732, 0.3343), (1.025, -0.008122, 0.334), (1.034, -0.008182, 0.3342), (0.9852, -0.004555, 2.144), (0.9943, -0.004555, 2.144), (0.9852, 0.004555, 2.147), (0.9943, 0.004555, 2.147), (1.147, -0.01759, 0.3355), (1.157, -0.01758, 0.3354), (1.147, -0.008456, 0.3353), (1.156, -0.008438, 0.3353), (1.106, -0.004555, 2.149), (1.115, -0.004555, 2.149), (1.106, 0.004555, 2.152), (1.115, 0.004555, 2.152), (1.266, -0.01689, 0.3325), (1.275, -0.0168, 0.3322), (1.266, -0.007757, 0.3324), (1.275, -0.007668, 0.3321), (1.228, -0.004555, 2.161), (1.237, -0.004555, 2.162), (1.228, 0.004555, 2.163), (1.237, 0.004555, 2.164), (1.383, -0.01554, 0.3277), (1.391, -0.01543, 0.3275), (1.382, -0.006405, 0.3276), (1.391, -0.006298, 0.3273), (1.349, -0.004555, 2.174), (1.358, -0.004555, 2.175), (1.349, 0.004555, 2.176), (1.358, 0.004555, 2.176), (1.497, -0.01411, 0.3249), (1.505, -0.014, 0.3247), (1.496, -0.004978, 0.3248), (1.505, -0.004872, 0.3246), (1.47, -0.004555, 2.182), (1.479, -0.004555, 2.182), (1.47, 0.004555, 2.182), (1.479, 0.004555, 2.182), (1.614, -0.01714, 0.3214), (1.624, -0.01794, 0.3209), (1.614, -0.007901, 0.3214), (1.623, -0.008692, 0.3209), (1.591, -0.004555, 2.182), (1.6, -0.004555, 2.182), (1.591, 0.004555, 2.182), (1.6, 0.004555, 2.182), (1.744, -0.03155, 0.3139), (1.754, -0.0328, 0.3133), (1.743, -0.02217, 0.314), (1.753, -0.02342, 0.3134), (1.712, -0.004555, 2.182), (1.721, -0.004555, 2.182), (1.712, 0.004555, 2.182), (1.721, 0.004555, 2.182), (1.875, -0.04687, 0.3086), (1.885, -0.04777, 0.3085), (1.875, -0.03739, 0.3088), (1.884, -0.03828, 0.3087), (1.833, -0.004555, 2.182), (1.842, -0.004555, 2.182), (1.833, 0.004555, 2.182), (1.842, 0.004555, 2.182), (1.999, -0.05367, 0.3108), (2.008, -0.05367, 0.3113), (1.998, -0.04414, 0.311), (2.007, -0.04414, 0.3115), (1.954, -0.004555, 2.182), (1.964, -0.004555, 2.182), (1.954, 0.004555, 2.182), (1.964, 0.004555, 2.182), (2.111, -0.04776, 0.3215), (2.119, -0.04684, 0.3225), (2.11, -0.03827, 0.3217), (2.118, -0.03736, 0.3227), (2.076, -0.004555, 2.182), (2.085, -0.004555, 2.182), (2.076, 0.004555, 2.182), (2.085, 0.004555, 2.182), (2.213, -0.03229, 0.335), (2.221, -0.03098, 0.336), (2.213, -0.02291, 0.3351), (2.22, -0.02161, 0.336), (2.197, -0.004555, 2.178), (2.206, -0.004555, 2.177), (2.197, 0.004555, 2.179), (2.206, 0.004555, 2.178), (2.316, -0.01659, 0.3447), (2.324, -0.01573, 0.345), (2.316, -0.007354, 0.3446), (2.324, -0.006498, 0.3449), (2.318, -0.004555, 2.164), (2.327, -0.004555, 2.163), (2.318, 0.004555, 2.166), (2.327, 0.004555, 2.165), (2.432, -0.01152, 0.3434), (2.441, -0.01147, 0.343), (2.432, -0.002397, 0.3433), (2.441, -0.002343, 0.3428), (2.439, -0.004555, 2.15), (2.448, -0.004555, 2.15), (2.439, 0.004555, 2.153), (2.448, 0.004555, 2.152), (2.555, -0.01163, 0.3345), (2.565, -0.0119, 0.3334), (2.555, -0.002456, 0.3344), (2.565, -0.002721, 0.3334), (2.56, -0.004555, 2.142), (2.569, -0.004555, 2.142), (2.56, 0.004555, 2.146), (2.569, 0.004555, 2.145), (2.685, -0.018, 0.3166), (2.695, -0.01863, 0.3151), (2.685, -0.008724, 0.3167), (2.695, -0.009348, 0.3151), (2.681, -0.004555, 2.143), (2.69, -0.004555, 2.144), (2.681, 0.004555, 2.147), (2.69, 0.004555, 2.147), (2.817, -0.0262, 0.2955), (2.827, -0.02673, 0.294), (2.817, -0.01684, 0.2957), (2.827, -0.01736, 0.2942), (2.803, -0.004555, 2.153), (2.812, -0.004555, 2.154), (2.803, 0.004555, 2.156), (2.812, 0.004555, 2.157), (2.954, -0.03724, 0.2751), (2.965, -0.03824, 0.2737), (2.954, -0.02775, 0.2754), (2.964, -0.02875, 0.274), (2.924, -0.004555, 2.168), (2.933, -0.004555, 2.169), (2.924, 0.004555, 2.17), (2.933, 0.004555, 2.171), (3.093, -0.04817, 0.2615), (3.103, -0.04868, 0.2609), (3.093, -0.03868, 0.2617), (3.103, -0.0392, 0.2612), (3.045, -0.004555, 2.18), (3.054, -0.004555, 2.18), (3.045, 0.004555, 2.181), (3.054, 0.004555, 2.181), (3.223, -0.05095, 0.2594), (3.232, -0.05083, 0.2596), (3.222, -0.0415, 0.2595), (3.231, -0.04137, 0.2597), (3.166, -0.004555, 2.182), (3.175, -0.004555, 2.182), (3.166, 0.004555, 2.182), (3.175, 0.004555, 2.182), (3.341, -0.04623, 0.2644), (3.349, -0.04563, 0.2648), (3.34, -0.03678, 0.2645), (3.349, -0.03619, 0.2649), (3.287, -0.004555, 2.182), (3.296, -0.004555, 2.182), (3.287, 0.004555, 2.182), (3.296, 0.004555, 2.182), (3.449, -0.03615, 0.269), (3.457, -0.03512, 0.2694), (3.449, -0.02675, 0.2692), (3.457, -0.02572, 0.2696), (3.408, -0.004555, 2.182), (3.417, -0.004555, 2.182), (3.408, 0.004555, 2.182), (3.417, 0.004555, 2.182), (0.02335, -0.00368, 0.2886), (0.02337, -0.003788, 0.2903), (0.02362, 0.005294, 0.3116), (0.02362, 0.00527, 0.312), (3.618, 0.003617, 0.3272), (3.616, -0.004897, 0.3026), (3.616, -0.005033, 0.3044), (3.618, 0.003595, 0.3275), (0.02626, -0.006697, 0.6957), (0.02564, -0.006911, 0.6839), (0.02612, 0.003749, 0.6959), (0.02552, 0.003531, 0.6842), (3.624, 0.001574, 0.7075), (3.624, -0.00893, 0.7074), (3.624, -0.009444, 0.697), (3.624, 0.001066, 0.6971), (0.05065, -0.02105, 0.9856), (0.05009, -0.02225, 0.9751), (0.05012, -0.006402, 0.9853), (0.04956, -0.007279, 0.9748), (3.625, -0.000912, 0.9665), (3.625, -0.01606, 0.9664), (3.625, -0.01746, 0.9561), (3.625, -0.002026, 0.9562), (0.03967, -0.004678, 1.239), (0.04081, -0.005197, 1.229), (0.03927, 0.005764, 1.238), (0.04039, 0.005252, 1.229), (3.609, 0.01215, 1.229), (3.609, 0.001828, 1.229), (3.61, 0.001533, 1.218), (3.609, 0.01186, 1.218), (0.02186, 0.003422, 1.488), (0.02186, 0.003422, 1.478), (0.02186, 0.01368, 1.488), (0.02186, 0.01368, 1.478), (3.605, 0.01368, 1.488), (3.605, 0.003422, 1.488), (3.605, 0.003422, 1.478), (3.605, 0.01368, 1.478), (0.02186, 0.003422, 1.747), (0.02186, 0.003422, 1.736), (0.02186, 0.01368, 1.747), (0.02186, 0.01368, 1.736), (3.605, 0.01368, 1.747), (3.605, 0.003422, 1.747), (3.605, 0.003422, 1.736), (3.605, 0.01368, 1.736), (0.02186, 0.003422, 2.005), (0.02186, 0.003422, 1.995), (0.02186, 0.01368, 2.005), (0.02186, 0.01368, 1.995), (3.605, 0.01368, 2.005), (3.605, 0.003422, 2.005), (3.605, 0.003422, 1.995), (3.605, 0.01368, 1.995), (4.165e-05, 0.04875, 0.1675), (-0.04239, 0.02448, 0.1679), (-0.04239, -0.02448, 0.1679), (7.895e-05, -0.04933, 0.1671), (0.04269, -0.02588, 0.165), (0.04265, 0.02327, 0.1654), (1.755e-08, 0.04895, 2.278), (-0.04239, 0.02448, 2.278), (-0.04239, -0.02448, 2.278), (2.183e-08, -0.04895, 2.278), (0.04239, -0.02448, 2.278), (0.04239, 0.02448, 2.278), (3.6, 0.04875, 0.1678), (3.56, 0.02269, 0.1672), (3.56, -0.0266, 0.167), (3.601, -0.04942, 0.1677), (3.642, -0.02448, 0.1679), (3.642, 0.02448, 0.1679), (3.6, 0.04895, 2.278), (3.558, 0.02448, 2.278), (3.558, -0.02448, 2.278), (3.6, -0.04895, 2.278), (3.642, -0.02448, 2.278), (3.642, 0.02448, 2.278), (0.003454, 0.017, 0.2746), (0.003669, 0.005212, 0.2911), (0.003708, -0.0165, 0.2907), (0.003525, -0.02639, 0.2739), (0.003326, -0.01468, 0.2572), (0.003294, 0.006998, 0.2575), (3.594, 0.01278, 0.2804), (3.597, 0.0001205, 0.2983), (3.597, -0.02177, 0.2982), (3.595, -0.03094, 0.2801), (3.593, -0.01841, 0.2622), (3.593, 0.003414, 0.2623), (0.002504, 0.02152, 2.188), (0.002504, 0.01076, 2.207), (0.002504, -0.01076, 2.207), (0.002504, -0.02152, 2.188), (0.002504, -0.01076, 2.17), (0.002504, 0.01076, 2.17), (3.583, 0.02152, 2.188), (3.583, 0.01076, 2.207), (3.583, -0.01076, 2.207), (3.583, -0.02152, 2.188), (3.583, -0.01076, 2.17), (3.583, 0.01076, 2.17)], [], [(0, 2, 3, 1), (4, 5, 7, 6), (1, 3, 7, 5), (2, 0, 4, 6), (3, 2, 6, 7), (0, 1, 5, 4), (8, 10, 11, 9), (12, 13, 15, 14), (9, 11, 15, 13), (10, 8, 12, 14), (11, 10, 14, 15), (8, 9, 13, 12), (16, 18, 19, 17), (20, 21, 23, 22), (17, 19, 23, 21), (18, 16, 20, 22), (19, 18, 22, 23), (16, 17, 21, 20), (24, 26, 27, 25), (28, 29, 31, 30), (25, 27, 31, 29), (26, 24, 28, 30), (27, 26, 30, 31), (24, 25, 29, 28), (32, 34, 35, 33), (36, 37, 39, 38), (33, 35, 39, 37), (34, 32, 36, 38), (35, 34, 38, 39), (32, 33, 37, 36), (40, 42, 43, 41), (44, 45, 47, 46), (41, 43, 47, 45), (42, 40, 44, 46), (43, 42, 46, 47), (40, 41, 45, 44), (48, 50, 51, 49), (52, 53, 55, 54), (49, 51, 55, 53), (50, 48, 52, 54), (51, 50, 54, 55), (48, 49, 53, 52), (56, 58, 59, 57), (60, 61, 63, 62), (57, 59, 63, 61), (58, 56, 60, 62), (59, 58, 62, 63), (56, 57, 61, 60), (64, 66, 67, 65), (68, 69, 71, 70), (65, 67, 71, 69), (66, 64, 68, 70), (67, 66, 70, 71), (64, 65, 69, 68), (72, 74, 75, 73), (76, 77, 79, 78), (73, 75, 79, 77), (74, 72, 76, 78), (75, 74, 78, 79), (72, 73, 77, 76), (80, 82, 83, 81), (84, 85, 87, 86), (81, 83, 87, 85), (82, 80, 84, 86), (83, 82, 86, 87), (80, 81, 85, 84), (88, 90, 91, 89), (92, 93, 95, 94), (89, 91, 95, 93), (90, 88, 92, 94), (91, 90, 94, 95), (88, 89, 93, 92), (96, 98, 99, 97), (100, 101, 103, 102), (97, 99, 103, 101), (98, 96, 100, 102), (99, 98, 102, 103), (96, 97, 101, 100), (104, 106, 107, 105), (108, 109, 111, 110), (105, 107, 111, 109), (106, 104, 108, 110), (107, 106, 110, 111), (104, 105, 109, 108), (112, 114, 115, 113), (116, 117, 119, 118), (113, 115, 119, 117), (114, 112, 116, 118), (115, 114, 118, 119), (112, 113, 117, 116), (120, 122, 123, 121), (124, 125, 127, 126), (121, 123, 127, 125), (122, 120, 124, 126), (123, 122, 126, 127), (120, 121, 125, 124), (128, 130, 131, 129), (132, 133, 135, 134), (129, 131, 135, 133), (130, 128, 132, 134), (131, 130, 134, 135), (128, 129, 133, 132), (136, 138, 139, 137), (140, 141, 143, 142), (137, 139, 143, 141), (138, 136, 140, 142), (139, 138, 142, 143), (136, 137, 141, 140), (144, 146, 147, 145), (148, 149, 151, 150), (145, 147, 151, 149), (146, 144, 148, 150), (147, 146, 150, 151), (144, 145, 149, 148), (152, 154, 155, 153), (156, 157, 159, 158), (153, 155, 159, 157), (154, 152, 156, 158), (155, 154, 158, 159), (152, 153, 157, 156), (160, 162, 163, 161), (164, 165, 167, 166), (161, 163, 167, 165), (162, 160, 164, 166), (163, 162, 166, 167), (160, 161, 165, 164), (168, 170, 171, 169), (172, 173, 175, 174), (169, 171, 175, 173), (170, 168, 172, 174), (171, 170, 174, 175), (168, 169, 173, 172), (176, 178, 179, 177), (180, 181, 183, 182), (177, 179, 183, 181), (178, 176, 180, 182), (179, 178, 182, 183), (176, 177, 181, 180), (184, 186, 187, 185), (188, 189, 191, 190), (185, 187, 191, 189), (186, 184, 188, 190), (187, 186, 190, 191), (184, 185, 189, 188), (192, 194, 195, 193), (196, 197, 199, 198), (193, 195, 199, 197), (194, 192, 196, 198), (195, 194, 198, 199), (192, 193, 197, 196), (200, 202, 203, 201), (204, 205, 207, 206), (201, 203, 207, 205), (202, 200, 204, 206), (203, 202, 206, 207), (200, 201, 205, 204), (208, 210, 211, 209), (212, 213, 215, 214), (209, 211, 215, 213), (210, 208, 212, 214), (211, 210, 214, 215), (208, 209, 213, 212), (216, 218, 219, 217), (220, 221, 223, 222), (217, 219, 223, 221), (218, 216, 220, 222), (219, 218, 222, 223), (216, 217, 221, 220), (224, 226, 227, 225), (229, 230, 231, 228), (225, 227, 231, 230), (226, 224, 229, 228), (227, 226, 228, 231), (224, 225, 230, 229), (232, 234, 235, 233), (237, 238, 239, 236), (233, 235, 239, 238), (234, 232, 237, 236), (235, 234, 236, 239), (232, 233, 238, 237), (240, 242, 243, 241), (245, 246, 247, 244), (241, 243, 247, 246), (242, 240, 245, 244), (243, 242, 244, 247), (240, 241, 246, 245), (248, 250, 251, 249), (253, 254, 255, 252), (249, 251, 255, 254), (250, 248, 253, 252), (251, 250, 252, 255), (248, 249, 254, 253), (256, 258, 259, 257), (261, 262, 263, 260), (257, 259, 263, 262), (258, 256, 261, 260), (259, 258, 260, 263), (256, 257, 262, 261), (264, 266, 267, 265), (269, 270, 271, 268), (265, 267, 271, 270), (266, 264, 269, 268), (267, 266, 268, 271), (264, 265, 270, 269), (272, 274, 275, 273), (277, 278, 279, 276), (273, 275, 279, 278), (274, 272, 277, 276), (275, 274, 276, 279), (272, 273, 278, 277), (281, 287, 286, 280), (280, 286, 291, 285), (284, 290, 289, 283), (282, 288, 287, 281), (285, 291, 290, 284), (283, 289, 288, 282), (293, 299, 298, 292), (292, 298, 303, 297), (296, 302, 301, 295), (294, 300, 299, 293), (297, 303, 302, 296), (295, 301, 300, 294), (305, 311, 310, 304), (304, 310, 315, 309), (308, 314, 313, 307), (306, 312, 311, 305), (309, 315, 314, 308), (307, 313, 312, 306), (317, 323, 322, 316), (316, 322, 327, 321), (320, 326, 325, 319), (318, 324, 323, 317), (321, 327, 326, 320), (319, 325, 324, 318)])
me_circle_001.polygons.foreach_set('use_smooth', [True] * 234)
_uv = me_circle_001.uv_layers.new(name='UVMap')
_uv.uv.foreach_set('vector', [0.0, 0.0, 0.0, 0.0, 0.0, 0.0, 0.0, 0.0, 0.0, 0.0, 0.0, 0.0, 0.0, 0.0, 0.0, 0.0, 0.0, 0.0, 0.0, 0.0, 0.0, 0.0, 0.0, 0.0, 0.0, 0.0, 0.0, 0.0, 0.0, 0.0, 0.0, 0.0, 0.0, 0.0, 0.0, 0.0, 0.0, 0.0, 0.0, 0.0, 0.0, 0.0, 0.0, 0.0, 0.0, 0.0, 0.0, 0.0, 0.0, 0.0, 0.0, 0.0, 0.0, 0.0, 0.0, 0.0, 0.0, 0.0, 0.0, 0.0, 0.0, 0.0, 0.0, 0.0, 0.0, 0.0, 0.0, 0.0, 0.0, 0.0, 0.0, 0.0, 0.0, 0.0, 0.0, 0.0, 0.0, 0.0, 0.0, 0.0, 0.0, 0.0, 0.0, 0.0, 0.0, 0.0, 0.0, 0.0, 0.0, 0.0, 0.0, 0.0, 0.0, 0.0, 0.0, 0.0, 0.0, 0.0, 0.0, 0.0, 0.0, 0.0, 0.0, 0.0, 0.0, 0.0, 0.0, 0.0, 0.0, 0.0, 0.0, 0.0, 0.0, 0.0, 0.0, 0.0, 0.0, 0.0, 0.0, 0.0, 0.0, 0.0, 0.0, 0.0, 0.0, 0.0, 0.0, 0.0, 0.0, 0.0, 0.0, 0.0, 0.0, 0.0, 0.0, 0.0, 0.0, 0.0, 0.0, 0.0, 0.0, 0.0, 0.0, 0.0, 0.0, 0.0, 0.0, 0.0, 0.0, 0.0, 0.0, 0.0, 0.0, 0.0, 0.0, 0.0, 0.0, 0.0, 0.0, 0.0, 0.0, 0.0, 0.0, 0.0, 0.0, 0.0, 0.0, 0.0, 0.0, 0.0, 0.0, 0.0, 0.0, 0.0, 0.0, 0.0, 0.0, 0.0, 0.0, 0.0, 0.0, 0.0, 0.0, 0.0, 0.0, 0.0, 0.0, 0.0, 0.0, 0.0, 0.0, 0.0, 0.0, 0.0, 0.0, 0.0, 0.0, 0.0, 0.0, 0.0, 0.0, 0.0, 0.0, 0.0, 0.0, 0.0, 0.0, 0.0, 0.0, 0.0, 0.0, 0.0, 0.0, 0.0, 0.0, 0.0, 0.0, 0.0, 0.0, 0.0, 0.0, 0.0, 0.0, 0.0, 0.0, 0.0, 0.0, 0.0, 0.0, 0.0, 0.0, 0.0, 0.0, 0.0, 0.0, 0.0, 0.0, 0.0, 0.0, 0.0, 0.0, 0.0, 0.0, 0.0, 0.0, 0.0, 0.0, 0.0, 0.0, 0.0, 0.0, 0.0, 0.0, 0.0, 0.0, 0.0, 0.0, 0.0, 0.0, 0.0, 0.0, 0.0, 0.0, 0.0, 0.0, 0.0, 0.0, 0.0, 0.0, 0.0, 0.0, 0.0, 0.0, 0.0, 0.0, 0.0, 0.0, 0.0, 0.0, 0.0, 0.0, 0.0, 0.0, 0.0, 0.0, 0.0, 0.0, 0.0, 0.0, 0.0, 0.0, 0.0, 0.0, 0.0, 0.0, 0.0, 0.0, 0.0, 0.0, 0.0, 0.0, 0.0, 0.0, 0.0, 0.0, 0.0, 0.0, 0.0, 0.0, 0.0, 0.0, 0.0, 0.0, 0.0, 0.0, 0.0, 0.0, 0.0, 0.0, 0.0, 0.0, 0.0, 0.0, 0.0, 0.0, 0.0, 0.0, 0.0, 0.0, 0.0, 0.0, 0.0, 0.0, 0.0, 0.0, 0.0, 0.0, 0.0, 0.0, 0.0, 0.0, 0.0, 0.0, 0.0, 0.0, 0.0, 0.0, 0.0, 0.0, 0.0, 0.0, 0.0, 0.0, 0.0, 0.0, 0.0, 0.0, 0.0, 0.0, 0.0, 0.0, 0.0, 0.0, 0.0, 0.0, 0.0, 0.0, 0.0, 0.0, 0.0, 0.0, 0.0, 0.0, 0.0, 0.0, 0.0, 0.0, 0.0, 0.0, 0.0, 0.0, 0.0, 0.0, 0.0, 0.0, 0.0, 0.0, 0.0, 0.0, 0.0, 0.0, 0.0, 0.0, 0.0, 0.0, 0.0, 0.0, 0.0, 0.0, 0.0, 0.0, 0.0, 0.0, 0.0, 0.0, 0.0, 0.0, 0.0, 0.0, 0.0, 0.0, 0.0, 0.0, 0.0, 0.0, 0.0, 0.0, 0.0, 0.0, 0.0, 0.0, 0.0, 0.0, 0.0, 0.0, 0.0, 0.0, 0.0, 0.0, 0.0, 0.0, 0.0, 0.0, 0.0, 0.0, 0.0, 0.0, 0.0, 0.0, 0.0, 0.0, 0.0, 0.0, 0.0, 0.0, 0.0, 0.0, 0.0, 0.0, 0.0, 0.0, 0.0, 0.0, 0.0, 0.0, 0.0, 0.0, 0.0, 0.0, 0.0, 0.0, 0.0, 0.0, 0.0, 0.0, 0.0, 0.0, 0.0, 0.0, 0.0, 0.0, 0.0, 0.0, 0.0, 0.0, 0.0, 0.0, 0.0, 0.0, 0.0, 0.0, 0.0, 0.0, 0.0, 0.0, 0.0, 0.0, 0.0, 0.0, 0.0, 0.0, 0.0, 0.0, 0.0, 0.0, 0.0, 0.0, 0.0, 0.0, 0.0, 0.0, 0.0, 0.0, 0.0, 0.0, 0.0, 0.0, 0.0, 0.0, 0.0, 0.0, 0.0, 0.0, 0.0, 0.0, 0.0, 0.0, 0.0, 0.0, 0.0, 0.0, 0.0, 0.0, 0.0, 0.0, 0.0, 0.0, 0.0, 0.0, 0.0, 0.0, 0.0, 0.0, 0.0, 0.0, 0.0, 0.0, 0.0, 0.0, 0.0, 0.0, 0.0, 0.0, 0.0, 0.0, 0.0, 0.0, 0.0, 0.0, 0.0, 0.0, 0.0, 0.0, 0.0, 0.0, 0.0, 0.0, 0.0, 0.0, 0.0, 0.0, 0.0, 0.0, 0.0, 0.0, 0.0, 0.0, 0.0, 0.0, 0.0, 0.0, 0.0, 0.0, 0.0, 0.0, 0.0, 0.0, 0.0, 0.0, 0.0, 0.0, 0.0, 0.0, 0.0, 0.0, 0.0, 0.0, 0.0, 0.0, 0.0, 0.0, 0.0, 0.0, 0.0, 0.0, 0.0, 0.0, 0.0, 0.0, 0.0, 0.0, 0.0, 0.0, 0.0, 0.0, 0.0, 0.0, 0.0, 0.0, 0.0, 0.0, 0.0, 0.0, 0.0, 0.0, 0.0, 0.0, 0.0, 0.0, 0.0, 0.0, 0.0, 0.0, 0.0, 0.0, 0.0, 0.0, 0.0, 0.0, 0.0, 0.0, 0.0, 0.0, 0.0, 0.0, 0.0, 0.0, 0.0, 0.0, 0.0, 0.0, 0.0, 0.0, 0.0, 0.0, 0.0, 0.0, 0.0, 0.0, 0.0, 0.0, 0.0, 0.0, 0.0, 0.0, 0.0, 0.0, 0.0, 0.0, 0.0, 0.0, 0.0, 0.0, 0.0, 0.0, 0.0, 0.0, 0.0, 0.0, 0.0, 0.0, 0.0, 0.0, 0.0, 0.0, 0.0, 0.0, 0.0, 0.0, 0.0, 0.0, 0.0, 0.0, 0.0, 0.0, 0.0, 0.0, 0.0, 0.0, 0.0, 0.0, 0.0, 0.0, 0.0, 0.0, 0.0, 0.0, 0.0, 0.0, 0.0, 0.0, 0.0, 0.0, 0.0, 0.0, 0.0, 0.0, 0.0, 0.0, 0.0, 0.0, 0.0, 0.0, 0.0, 0.0, 0.0, 0.0, 0.0, 0.0, 0.0, 0.0, 0.0, 0.0, 0.0, 0.0, 0.0, 0.0, 0.0, 0.0, 0.0, 0.0, 0.0, 0.0, 0.0, 0.0, 0.0, 0.0, 0.0, 0.0, 0.0, 0.0, 0.0, 0.0, 0.0, 0.0, 0.0, 0.0, 0.0, 0.0, 0.0, 0.0, 0.0, 0.0, 0.0, 0.0, 0.0, 0.0, 0.0, 0.0, 0.0, 0.0, 0.0, 0.0, 0.0, 0.0, 0.0, 0.0, 0.0, 0.0, 0.0, 0.0, 0.0, 0.0, 0.0, 0.0, 0.0, 0.0, 0.0, 0.0, 0.0, 0.0, 0.0, 0.0, 0.0, 0.0, 0.0, 0.0, 0.0, 0.0, 0.0, 0.0, 0.0, 0.0, 0.0, 0.0, 0.0, 0.0, 0.0, 0.0, 0.0, 0.0, 0.0, 0.0, 0.0, 0.0, 0.0, 0.0, 0.0, 0.0, 0.0, 0.0, 0.0, 0.0, 0.0, 0.0, 0.0, 0.0, 0.0, 0.0, 0.0, 0.0, 0.0, 0.0, 0.0, 0.0, 0.0, 0.0, 0.0, 0.0, 0.0, 0.0, 0.0, 0.0, 0.0, 0.0, 0.0, 0.0, 0.0, 0.0, 0.0, 0.0, 0.0, 0.0, 0.0, 0.0, 0.0, 0.0, 0.0, 0.0, 0.0, 0.0, 0.0, 0.0, 0.0, 0.0, 0.0, 0.0, 0.0, 0.0, 0.0, 0.0, 0.0, 0.0, 0.0, 0.0, 0.0, 0.0, 0.0, 0.0, 0.0, 0.0, 0.0, 0.0, 0.0, 0.0, 0.0, 0.0, 0.0, 0.0, 0.0, 0.0, 0.0, 0.0, 0.0, 0.0, 0.0, 0.0, 0.0, 0.0, 0.0, 0.0, 0.0, 0.0, 0.0, 0.0, 0.0, 0.0, 0.0, 0.0, 0.0, 0.0, 0.0, 0.0, 0.0, 0.0, 0.0, 0.0, 0.0, 0.0, 0.0, 0.0, 0.0, 0.0, 0.0, 0.0, 0.0, 0.0, 0.0, 0.0, 0.0, 0.0, 0.0, 0.0, 0.0, 0.0, 0.0, 0.0, 0.0, 0.0, 0.0, 0.0, 0.0, 0.0, 0.0, 0.0, 0.0, 0.0, 0.0, 0.0, 0.0, 0.0, 0.0, 0.0, 0.0, 0.0, 0.0, 0.0, 0.0, 0.0, 0.0, 0.0, 0.0, 0.0, 0.0, 0.0, 0.0, 0.0, 0.0, 0.0, 0.0, 0.0, 0.0, 0.0, 0.0, 0.0, 0.0, 0.0, 0.0, 0.0, 0.0, 0.0, 0.0, 0.0, 0.0, 0.0, 0.0, 0.0, 0.0, 0.0, 0.0, 0.0, 0.0, 0.0, 0.0, 0.0, 0.0, 0.0, 0.0, 0.0, 0.0, 0.0, 0.0, 0.0, 0.0, 0.0, 0.0, 0.0, 0.0, 0.0, 0.0, 0.0, 0.0, 0.0, 0.0, 0.0, 0.0, 0.0, 0.0, 0.0, 0.0, 0.0, 0.0, 0.0, 0.0, 0.0, 0.0, 0.0, 0.0, 0.0, 0.0, 0.0, 0.0, 0.0, 0.0, 0.0, 0.0, 0.0, 0.0, 0.0, 0.0, 0.0, 0.0, 0.0, 0.0, 0.0, 0.0, 0.0, 0.0, 0.0, 0.0, 0.0, 0.0, 0.0, 0.0, 0.0, 0.0, 0.0, 0.0, 0.0, 0.0, 0.0, 0.0, 0.0, 0.0, 0.0, 0.0, 0.0, 0.0, 0.0, 0.0, 0.0, 0.0, 0.0, 0.0, 0.0, 0.0, 0.0, 0.0, 0.0, 0.0, 0.0, 0.0, 0.0, 0.0, 0.0, 0.0, 0.0, 0.0, 0.0, 0.0, 0.0, 0.0, 0.0, 0.0, 0.0, 0.0, 0.0, 0.0, 0.0, 0.0, 0.0, 0.0, 0.0, 0.0, 0.0, 0.0, 0.0, 0.0, 0.0, 0.0, 0.0, 0.0, 0.0, 0.0, 0.0, 0.0, 0.0, 0.0, 0.0, 0.0, 0.0, 0.0, 0.0, 0.0, 0.0, 0.0, 0.0, 0.0, 0.0, 0.0, 0.0, 0.0, 0.0, 0.0, 0.0, 0.0, 0.0, 0.0, 0.0, 0.0, 0.0, 0.0, 0.0, 0.0, 0.0, 0.0, 0.0, 0.0, 0.0, 0.0, 0.0, 0.0, 0.0, 0.0, 0.0, 0.0, 0.0, 0.0, 0.0, 0.0, 0.0, 0.0, 0.0, 0.0, 0.0, 0.0, 0.0, 0.0, 0.0, 0.0, 0.0, 0.0, 0.0, 0.0, 0.0, 0.0, 0.0, 0.0, 0.0, 0.0, 0.0, 0.0, 0.0, 0.0, 0.0, 0.0, 0.0, 0.0, 0.0, 0.0, 0.0, 0.0, 0.0, 0.0, 0.0, 0.0, 0.0, 0.0, 0.0, 0.0, 0.0, 0.0, 0.0, 0.0, 0.0, 0.0, 0.0, 0.0, 0.0, 0.0, 0.0, 0.0, 0.0, 0.0, 0.0, 0.0, 0.0, 0.0, 0.0, 0.0, 0.0, 0.0, 0.0, 0.0, 0.0, 0.0, 0.0, 0.0, 0.0, 0.0, 0.0, 0.0, 0.0, 0.0, 0.0, 0.0, 0.0, 0.0, 0.0, 0.0, 0.0, 0.0, 0.0, 0.0, 0.0, 0.0, 0.0, 0.0, 0.0, 0.0, 0.0, 0.0, 0.0, 0.0, 0.0, 0.0, 0.0, 0.0, 0.0, 0.0, 0.0, 0.0, 0.0, 0.0, 0.0, 0.0, 0.0, 0.0, 0.0, 0.0, 0.0, 0.0, 0.0, 0.0, 0.0, 0.0, 0.0, 0.0, 0.0, 0.0, 0.0, 0.0, 0.0, 0.0, 0.0, 0.0, 0.0, 0.0, 0.0, 0.0, 0.0, 0.0, 0.0, 0.0, 0.0, 0.0, 0.0, 0.0, 0.0, 0.0, 0.0, 0.0, 0.0, 0.0, 0.0, 0.0, 0.0, 0.0, 0.0, 0.0, 0.0, 0.0, 0.0, 0.0, 0.0, 0.0, 0.0, 0.0, 0.0, 0.0, 0.0, 0.0, 0.0, 0.0, 0.0, 0.0, 0.0, 0.0, 0.0, 0.0, 0.0, 0.0, 0.0, 0.0, 0.0, 0.0, 0.0, 0.0, 0.0, 0.0, 0.0, 0.0, 0.0, 0.0, 0.0, 0.0, 0.0, 0.0, 0.0, 0.0, 0.0, 0.0, 0.0, 0.0, 0.0, 0.0, 0.0, 0.0, 0.0, 0.0, 0.0, 0.0, 0.0, 0.0, 0.0, 0.0, 0.0, 0.0, 0.0, 0.0, 0.0, 0.0, 0.0, 0.0, 0.0, 0.0, 0.0, 0.0, 0.0, 0.0, 0.0, 0.0, 0.0, 0.0, 0.0, 0.0, 0.0, 0.0, 0.0, 0.0, 0.0, 0.0, 0.0, 0.0, 0.0, 0.0, 0.0, 0.0, 0.0, 0.0, 0.0, 0.0, 0.0, 0.0, 0.0, 0.0, 0.0, 0.0, 0.0, 0.0, 0.0, 0.0, 0.0, 0.0, 0.0, 0.0, 0.0, 0.0, 0.0, 0.0, 0.0, 0.0, 0.0, 0.0, 0.0, 0.0, 0.0, 0.0, 0.0, 0.0, 0.0, 0.0, 0.0, 0.0, 0.0, 0.0, 0.0, 0.0, 0.0, 0.0, 0.0, 0.0, 0.0, 0.0, 0.0, 0.0, 0.0, 0.0, 0.0, 0.0, 0.0, 0.0, 0.0, 0.0, 0.0, 0.0, 0.0, 0.0, 0.0, 0.0, 0.0, 0.0, 0.0, 0.0, 0.0, 0.0, 0.0, 0.0, 0.0, 0.0, 0.0, 0.0, 0.0, 0.0, 0.0, 0.0, 0.0, 0.0, 0.0, 0.0, 0.0, 0.0, 0.0, 0.0, 0.0, 0.0, 0.0, 0.0, 0.0, 0.0, 0.0, 0.0, 0.0, 0.0, 0.0, 0.0, 0.0, 0.0, 0.0, 0.0, 0.0, 0.0, 0.0, 0.0, 0.0, 0.0, 0.0, 0.0, 0.0, 0.0, 0.0, 0.0, 0.0, 0.0, 0.0, 0.0, 0.0, 0.0, 0.0, 0.0, 0.0, 0.0, 0.0, 0.0, 0.0, 0.0, 0.0, 0.0, 0.0, 0.0, 0.0, 0.0, 0.0, 0.0, 0.0, 0.0, 0.0, 0.0, 0.0, 0.0, 0.0, 0.0, 0.0, 0.0, 0.0, 0.0, 0.0, 0.0, 0.0, 0.0, 0.0, 0.0, 0.0, 0.0, 0.0, 0.0, 0.0, 0.0, 0.0, 0.0, 0.0, 0.0, 0.0, 0.0, 0.0, 0.0, 0.0, 0.0, 0.0, 0.0, 0.0, 0.0, 0.0, 0.0, 0.0, 0.0, 0.0, 0.0, 0.0, 0.0, 0.0, 0.0, 0.0, 0.0, 0.0, 0.0, 0.0, 0.0, 0.0, 0.0, 0.0, 0.0, 0.0, 0.0, 0.0, 0.0, 0.0, 0.0, 0.0, 0.0, 0.0, 0.0, 0.0, 0.0, 0.0, 0.0, 0.0, 0.0, 0.0, 0.0, 0.0, 0.0, 0.0, 0.0, 0.0, 0.0, 0.0, 0.0, 0.0, 0.0, 0.0, 0.0, 0.0, 0.0, 0.0, 0.0, 0.0, 0.0, 0.0, 0.0, 0.0, 0.0, 0.0, 0.0, 0.0, 0.0, 0.0, 0.0, 0.0, 0.0, 0.0, 0.0, 0.0, 0.0, 0.0, 0.0, 0.0, 0.0, 0.0, 0.0, 0.0, 0.0, 0.0, 0.0, 0.0, 0.0, 0.0, 0.0, 0.0, 0.0, 0.0, 0.0, 0.0, 0.0, 0.0, 0.0, 0.0, 0.0, 0.0, 0.0, 0.0, 0.0, 0.0, 0.0, 0.0, 0.0, 0.0, 0.0, 0.0, 0.0, 0.0, 0.0, 0.0, 0.0, 0.0, 0.0, 0.0, 0.0, 0.0, 0.0, 0.0, 0.0, 0.0, 0.0, 0.0, 0.0, 0.0, 0.0, 0.0, 0.0, 0.0, 0.0, 0.0, 0.0, 0.0, 0.0, 0.0, 0.0, 0.0, 0.0, 0.0, 0.0, 0.0, 0.0, 0.0, 0.0, 0.0, 0.0, 0.0, 0.0, 0.0, 0.0, 0.0, 0.0, 0.0, 0.0, 0.0, 0.0, 0.0, 0.0, 0.5, 0.4502, 0.5, 0.4502, 0.3973, 0.4751, 0.3973, 0.4751, 0.0, 0.0, 0.0, 0.0, 0.0, 0.0, 0.0, 0.0, 0.0, 0.0, 0.0, 0.0, 0.0, 0.0, 0.0, 0.0, 0.0, 0.0, 0.0, 0.0, 0.0, 0.0, 0.0, 0.0, 0.0, 0.0, 0.0, 0.0, 0.0, 0.0, 0.0, 0.0, 0.0, 0.0, 0.0, 0.0, 0.0, 0.0, 0.0, 0.0, 0.0, 0.0, 0.0, 0.0, 0.0, 0.0, 0.0, 0.0, 0.0, 0.0, 0.0, 0.0, 0.0, 0.0, 0.0, 0.0, 0.0, 0.0, 0.0, 0.0, 0.0, 0.0, 0.0, 0.0, 0.0, 0.0, 0.0, 0.0, 0.0, 0.0, 0.0, 0.0, 0.0, 0.0, 0.0, 0.0, 0.0, 0.0, 0.0, 0.0, 0.0, 0.0, 0.0, 0.0, 0.0, 0.0, 0.0, 0.0, 0.0, 0.0, 0.0, 0.0, 0.0, 0.0, 0.0, 0.0, 0.0, 0.0, 0.0, 0.0, 0.0, 0.0, 0.0, 0.0, 0.0, 0.0, 0.0, 0.0, 0.0, 0.0, 0.0, 0.0, 0.0, 0.0, 0.0, 0.0, 0.0, 0.0, 0.0, 0.0, 0.0, 0.0, 0.0, 0.0, 0.0, 0.0, 0.0, 0.0, 0.0, 0.0, 0.0, 0.0, 0.0, 0.0, 0.0, 0.0, 0.0, 0.0, 0.0, 0.0, 0.0, 0.0, 0.0, 0.0])
me_circle_001.materials.append(mat_hoarding_metal)
me_circle_001.materials.append(mat_hoarding_stonefoot)
me_circle_001.use_remesh_preserve_volume = False
me_circle_001.use_remesh_preserve_attributes = False
me_circle_001.use_mirror_vertex_groups = False
me_circle_001.update()

# ---- objects
ob_textile_001 = bpy.data.objects.new('Textile.001', me_circle_002)
ob_textile = bpy.data.objects.new('Textile', me_circle_000)
ob_hoardingfoot2 = bpy.data.objects.new('HoardingFoot2', me_circle_008)
ob_hoardingfoot = bpy.data.objects.new('HoardingFoot', me_circle_007)
ob_hoarding = bpy.data.objects.new('Hoarding', me_circle_001)
ob_lamp = bpy.data.objects.new('Lamp', light_lamp)
ob_camera = bpy.data.objects.new('Camera', cam_camera)

# ---- transforms, parenting, visibility, modifiers, constraints
ob_textile_001.location = (0.04504, 0.0, 0.0)
ob_textile_001.lineart.crease_threshold = 0.0
ob_textile.location = (0.04504, 0.0, 0.0)
ob_textile.lineart.crease_threshold = 0.0
ob_hoardingfoot2.location = (0.0, 0.0, 0.0)
ob_hoardingfoot2.lineart.crease_threshold = 0.0
ob_hoardingfoot.location = (0.0, 0.0, 0.0)
ob_hoardingfoot.rotation_euler = (0.0, -0.0, -0.1078)
ob_hoardingfoot.lineart.crease_threshold = 0.0
ob_hoarding.location = (0.04504, 0.0, 0.0)
ob_hoarding.lineart.crease_threshold = 0.0
ob_lamp.location = (4.076, 1.005, 5.904)
ob_lamp.rotation_euler = (0.6503, 0.05522, 1.866)
ob_lamp.lock_rotations_4d = False
ob_lamp.empty_display_type = 'ARROWS'
ob_lamp.color = (0.0, 0.0, 0.0, 0.0)
ob_lamp.lineart.crease_threshold = 0.0
ob_camera.location = (7.481, -6.508, 5.344)
ob_camera.rotation_euler = (1.109, 0.0, 0.8149)
ob_camera.lock_rotations_4d = False
ob_camera.empty_display_type = 'ARROWS'
ob_camera.color = (0.0, 0.0, 0.0, 0.0)
ob_camera.display_type = 'WIRE'
ob_camera.lineart.crease_threshold = 0.0

# ---- collection membership
col_collection_1.objects.link(ob_textile_001)
col_collection_1.objects.link(ob_textile)
col_collection_1.objects.link(ob_hoardingfoot2)
col_collection_1.objects.link(ob_hoardingfoot)
col_collection_1.objects.link(ob_hoarding)
col_collection_1.objects.link(ob_lamp)
col_collection_1.objects.link(ob_camera)

# ---- scene / render settings (as saved in the file)
scene.camera = ob_camera
scene.frame_start = 1; scene.frame_end = 250; scene.frame_set(126)
scene.render.engine = 'BLENDER_EEVEE_NEXT'
scene.render.resolution_percentage = 50
scene.render.dither_intensity = 0.0
scene.cycles.use_denoising = False
scene.cycles.samples = 128
scene.cycles.sampling_pattern = 'TABULATED_SOBOL'
scene.cycles.light_sampling_threshold = 0.0
scene.cycles.use_adaptive_sampling = False
scene.cycles.use_light_tree = False
scene.cycles.blur_glossy = 0.0
scene.cycles.sample_clamp_indirect = 0.0
scene.view_settings.view_transform = 'Standard'
bpy.context.view_layer.update()
